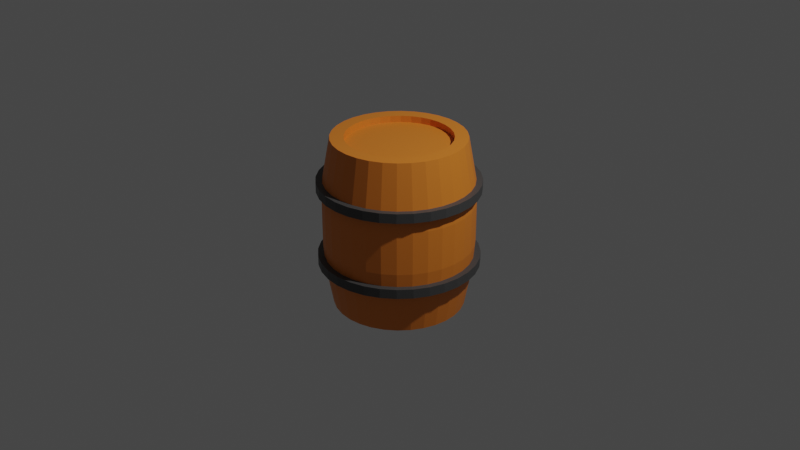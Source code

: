 # Source: barrel.blend  (saved by Blender 2.83.19; exported with 4.5.12 LTS)
import bpy
from mathutils import Matrix  # noqa: F401  (used for matrix-valued properties, if any)

bpy.ops.wm.read_factory_settings(use_empty=True)
scene = bpy.context.scene
scene.name = 'Scene'

# ---- collections
col_collection = bpy.data.collections.new('Collection'); scene.collection.children.link(col_collection)

# ---- materials (node trees are filled in below, after node groups)
mat_rings = bpy.data.materials.new('Rings')
mat_rings.use_transparent_shadow = False
mat_rings.diffuse_color = (0.02539, 0.02539, 0.02539, 1.0)
mat_rings.metallic = 0.1395
mat_wood = bpy.data.materials.new('Wood')
mat_wood.use_transparent_shadow = False
mat_wood.diffuse_color = (0.7874, 0.4767, 0.2527, 1.0)

# ---- material node trees
mat_rings.use_nodes = True; mat_rings.node_tree.nodes.clear()
_N = mat_rings.node_tree.nodes; _L = mat_rings.node_tree.links
n0 = _N.new('ShaderNodeBsdfPrincipled'); n0.name = 'Principled BSDF'; n0.location = (10, 300)
n0.distribution = 'GGX'
n0.subsurface_method = 'BURLEY'
n0.inputs[3].default_value = 1.45
n0.inputs[27].default_value = (0.0, 0.0, 0.0, 1.0)
n0.inputs[28].default_value = 1.0
n1 = _N.new('ShaderNodeOutputMaterial'); n1.name = 'Material Output'; n1.location = (300, 300)
n2 = _N.new('ShaderNodeRGB'); n2.name = 'RGB'; n2.location = (-190, 280)
n2.outputs[0].default_value = (0.06372, 0.06372, 0.06372, 1.0)
_L.new(n0.outputs[0], n1.inputs[0])
_L.new(n2.outputs[0], n0.inputs[0])
n1.is_active_output = True
mat_wood.use_nodes = True; mat_wood.node_tree.nodes.clear()
_N = mat_wood.node_tree.nodes; _L = mat_wood.node_tree.links
n0 = _N.new('ShaderNodeBsdfPrincipled'); n0.name = 'Principled BSDF'; n0.location = (10, 300)
n0.distribution = 'GGX'
n0.subsurface_method = 'BURLEY'
n0.inputs[0].default_value = (0.8, 0.2274, 0.02339, 1.0)
n0.inputs[3].default_value = 1.45
n0.inputs[27].default_value = (0.0, 0.0, 0.0, 1.0)
n0.inputs[28].default_value = 1.0
n1 = _N.new('ShaderNodeOutputMaterial'); n1.name = 'Material Output'; n1.location = (300, 300)
_L.new(n0.outputs[0], n1.inputs[0])
n1.is_active_output = True

# ---- world
world_world = bpy.data.worlds.new('World'); scene.world = world_world
world_world.use_nodes = True; world_world.node_tree.nodes.clear()
_N = world_world.node_tree.nodes; _L = world_world.node_tree.links
n0 = _N.new('ShaderNodeOutputWorld'); n0.name = 'World Output'; n0.location = (300, 300)
n1 = _N.new('ShaderNodeBackground'); n1.name = 'Background'; n1.location = (10, 300)
n1.inputs[0].default_value = (0.05088, 0.05088, 0.05088, 1.0)
_L.new(n1.outputs[0], n0.inputs[0])
n0.is_active_output = True
world_world.color = (0.05088, 0.05088, 0.05088)
world_world.use_sun_shadow = False
world_world.sun_shadow_jitter_overblur = 0.0

# ---- cameras
cam_camera = bpy.data.cameras.new('Camera')
cam_camera.clip_end = 100.0
cam_camera.ortho_scale = 7.314

# ---- lights
light_light = bpy.data.lights.new('Light', 'POINT')
light_light.transmission_factor = 0.0
light_light.energy = 1000.0
light_light.shadow_soft_size = 0.1
light_light.shadow_maximum_resolution = 0.006
light_light.use_absolute_resolution = True

# ---- meshes
me_cylinder = bpy.data.meshes.new('Cylinder')
me_cylinder.from_pydata([(-7.141e-09, 0.5458, 0.9028), (0.1065, 0.5353, 0.9028), (0.2089, 0.5042, 0.9028), (0.3032, 0.4538, 0.9028), (0.3859, 0.3859, 0.9028), (0.4538, 0.3032, 0.9028), (0.5042, 0.2089, 0.9028), (0.5353, 0.1065, 0.9028), (0.5458, 9.558e-08, 0.9028), (0.5353, -0.1065, 0.9028), (0.5042, -0.2089, 0.9028), (0.4538, -0.3032, 0.9028), (0.3859, -0.3859, 0.9028), (0.3032, -0.4538, 0.9028), (0.2089, -0.5042, 0.9028), (0.1065, -0.5353, 0.9028), (-1.62e-07, -0.5458, 0.9028), (-0.1065, -0.5353, 0.9028), (-0.2089, -0.5042, 0.9028), (-0.3032, -0.4538, 0.9028), (-0.3859, -0.3859, 0.9028), (-0.4538, -0.3032, 0.9028), (-0.5042, -0.2089, 0.9028), (-0.5353, -0.1065, 0.9028), (-0.5458, 6.095e-07, 0.9028), (-0.5353, 0.1065, 0.9028), (-0.5042, 0.2089, 0.9028), (-0.4538, 0.3032, 0.9028), (-0.3859, 0.3859, 0.9028), (-0.3032, 0.4538, 0.9028), (-0.2089, 0.5042, 0.9028), (-0.1065, 0.5353, 0.9028), (2.336e-08, 0.7686, 0.3583), (0.1499, 0.7538, 0.3583), (0.2941, 0.7101, 0.3583), (0.427, 0.6391, 0.3583), (0.5435, 0.5435, 0.3583), (0.6391, 0.427, 0.3583), (0.7101, 0.2941, 0.3583), (0.7538, 0.1499, 0.3583), (0.7686, 1.223e-07, 0.3583), (0.7538, -0.1499, 0.3583), (0.7101, -0.2941, 0.3583), (0.6391, -0.427, 0.3583), (0.5435, -0.5435, 0.3583), (0.427, -0.6391, 0.3583), (0.2941, -0.7101, 0.3583), (0.1499, -0.7538, 0.3583), (-2.271e-07, -0.7686, 0.3583), (-0.1499, -0.7538, 0.3583), (-0.2941, -0.7101, 0.3583), (-0.427, -0.6391, 0.3583), (-0.5435, -0.5435, 0.3583), (-0.6391, -0.427, 0.3583), (-0.7101, -0.2941, 0.3583), (-0.7538, -0.1499, 0.3583), (-0.7686, 8.065e-07, 0.3583), (-0.7538, 0.15, 0.3583), (-0.7101, 0.2941, 0.3583), (-0.6391, 0.427, 0.3583), (-0.5435, 0.5435, 0.3583), (-0.427, 0.6391, 0.3583), (-0.2941, 0.7101, 0.3583), (-0.1499, 0.7538, 0.3583), (2.336e-08, 0.7686, 0.4501), (0.1499, 0.7538, 0.4501), (0.2941, 0.7101, 0.4501), (0.427, 0.6391, 0.4501), (0.5435, 0.5435, 0.4501), (0.6391, 0.427, 0.4501), (0.7101, 0.2941, 0.4501), (0.7538, 0.1499, 0.4501), (0.7686, 1.223e-07, 0.4501), (0.7538, -0.1499, 0.4501), (0.7101, -0.2941, 0.4501), (0.6391, -0.427, 0.4501), (0.5435, -0.5435, 0.4501), (0.427, -0.6391, 0.4501), (0.2941, -0.7101, 0.4501), (0.1499, -0.7538, 0.4501), (-2.271e-07, -0.7686, 0.4501), (-0.1499, -0.7538, 0.4501), (-0.2941, -0.7101, 0.4501), (-0.427, -0.6391, 0.4501), (-0.5435, -0.5435, 0.4501), (-0.6391, -0.427, 0.4501), (-0.7101, -0.2941, 0.4501), (-0.7538, -0.1499, 0.4501), (-0.7686, 8.065e-07, 0.4501), (-0.7538, 0.15, 0.4501), (-0.7101, 0.2941, 0.4501), (-0.6391, 0.427, 0.4501), (-0.5435, 0.5435, 0.4501), (-0.427, 0.6391, 0.4501), (-0.2941, 0.7101, 0.4501), (-0.1499, 0.7538, 0.4501), (0.1522, 0.7652, 0.2219), (0.2986, 0.7208, 0.2219), (0.4335, 0.6487, 0.2219), (0.5517, 0.5517, 0.2219), (0.6487, 0.4335, 0.2219), (0.7208, 0.2986, 0.2219), (0.7652, 0.1522, 0.2219), (0.7802, 1.242e-07, 0.2219), (0.7652, -0.1522, 0.2219), (0.7208, -0.2986, 0.2219), (0.6487, -0.4335, 0.2219), (0.5517, -0.5517, 0.2219), (0.4335, -0.6487, 0.2219), (0.2986, -0.7208, 0.2219), (0.1522, -0.7652, 0.2219), (-2.303e-07, -0.7802, 0.2219), (-0.1522, -0.7652, 0.2219), (-0.2986, -0.7208, 0.2219), (-0.4335, -0.6487, 0.2219), (-0.5517, -0.5517, 0.2219), (-0.6487, -0.4335, 0.2219), (-0.7208, -0.2986, 0.2219), (-0.7652, -0.1522, 0.2219), (-0.7802, 8.187e-07, 0.2219), (-0.7652, 0.1522, 0.2219), (-0.7208, 0.2986, 0.2219), (-0.6487, 0.4335, 0.2219), (-0.5517, 0.5517, 0.2219), (-0.4335, 0.6487, 0.2219), (-0.2986, 0.7208, 0.2219), (-0.1522, 0.7652, 0.2219), (2.39e-08, 0.7802, 0.2219), (1.61e-08, 0.8349, 0.3543), (0.1629, 0.8188, 0.3543), (0.3195, 0.7713, 0.3543), (0.4638, 0.6942, 0.3543), (0.5903, 0.5903, 0.3543), (0.6942, 0.4638, 0.3543), (0.7713, 0.3195, 0.3543), (0.8188, 0.1629, 0.3543), (0.8349, 1.035e-07, 0.3543), (0.8188, -0.1629, 0.3543), (0.7713, -0.3195, 0.3543), (0.6942, -0.4638, 0.3543), (0.5903, -0.5903, 0.3543), (0.4638, -0.6942, 0.3543), (0.3195, -0.7713, 0.3543), (0.1629, -0.8188, 0.3543), (-2.559e-07, -0.8349, 0.3543), (-0.1629, -0.8188, 0.3543), (-0.3195, -0.7713, 0.3543), (-0.4638, -0.6942, 0.3543), (-0.5903, -0.5903, 0.3543), (-0.6942, -0.4638, 0.3543), (-0.7713, -0.3195, 0.3543), (-0.8188, -0.1629, 0.3543), (-0.8349, 8.466e-07, 0.3543), (-0.8188, 0.1629, 0.3543), (-0.7713, 0.3195, 0.3543), (-0.6942, 0.4638, 0.3543), (-0.5903, 0.5903, 0.3543), (-0.4638, 0.6942, 0.3543), (-0.3195, 0.7713, 0.3543), (-0.1629, 0.8188, 0.3543), (1.61e-08, 0.8349, 0.4541), (0.1629, 0.8188, 0.4541), (0.3195, 0.7713, 0.4541), (0.4638, 0.6942, 0.4541), (0.5903, 0.5903, 0.4541), (0.6942, 0.4638, 0.4541), (0.7713, 0.3195, 0.4541), (0.8188, 0.1629, 0.4541), (0.8349, 1.035e-07, 0.4541), (0.8188, -0.1629, 0.4541), (0.7713, -0.3195, 0.4541), (0.6942, -0.4638, 0.4541), (0.5903, -0.5903, 0.4541), (0.4638, -0.6942, 0.4541), (0.3195, -0.7713, 0.4541), (0.1629, -0.8188, 0.4541), (-2.559e-07, -0.8349, 0.4541), (-0.1629, -0.8188, 0.4541), (-0.3195, -0.7713, 0.4541), (-0.4638, -0.6942, 0.4541), (-0.5903, -0.5903, 0.4541), (-0.6942, -0.4638, 0.4541), (-0.7713, -0.3195, 0.4541), (-0.8188, -0.1629, 0.4541), (-0.8349, 8.466e-07, 0.4541), (-0.8188, 0.1629, 0.4541), (-0.7713, 0.3195, 0.4541), (-0.6942, 0.4638, 0.4541), (-0.5903, 0.5903, 0.4541), (-0.4638, 0.6942, 0.4541), (-0.3195, 0.7713, 0.4541), (-0.1629, 0.8188, 0.4541), (0.1337, 0.6724, 0.9028), (3.734e-08, 0.6856, 0.9028), (0.2624, 0.6334, 0.9028), (0.3809, 0.57, 0.9028), (0.4848, 0.4848, 0.9028), (0.57, 0.3809, 0.9028), (0.6334, 0.2624, 0.9028), (0.6724, 0.1337, 0.9028), (0.6856, 1.443e-07, 0.9028), (0.6724, -0.1337, 0.9028), (0.6334, -0.2624, 0.9028), (0.57, -0.3809, 0.9028), (0.4848, -0.4848, 0.9028), (0.3809, -0.57, 0.9028), (0.2624, -0.6334, 0.9028), (0.1337, -0.6724, 0.9028), (-1.86e-07, -0.6856, 0.9028), (-0.1337, -0.6724, 0.9028), (-0.2624, -0.6334, 0.9028), (-0.3809, -0.57, 0.9028), (-0.4848, -0.4848, 0.9028), (-0.57, -0.3809, 0.9028), (-0.6334, -0.2624, 0.9028), (-0.6724, -0.1337, 0.9028), (-0.6856, 7.545e-07, 0.9028), (-0.6724, 0.1337, 0.9028), (-0.6334, 0.2624, 0.9028), (-0.57, 0.3809, 0.9028), (-0.4848, 0.4848, 0.9028), (-0.3809, 0.57, 0.9028), (-0.2624, 0.6334, 0.9028), (-0.1337, 0.6724, 0.9028), (-7.141e-09, 0.5458, 0.8349), (0.1065, 0.5353, 0.8349), (0.2089, 0.5042, 0.8349), (0.3032, 0.4538, 0.8349), (0.3859, 0.3859, 0.8349), (0.4538, 0.3032, 0.8349), (0.5042, 0.2089, 0.8349), (0.5353, 0.1065, 0.8349), (0.5458, 9.558e-08, 0.8349), (0.5353, -0.1065, 0.8349), (0.5042, -0.2089, 0.8349), (0.4538, -0.3032, 0.8349), (0.3859, -0.3859, 0.8349), (0.3032, -0.4538, 0.8349), (0.2089, -0.5042, 0.8349), (0.1065, -0.5353, 0.8349), (-1.62e-07, -0.5458, 0.8349), (-0.1065, -0.5353, 0.8349), (-0.2089, -0.5042, 0.8349), (-0.3032, -0.4538, 0.8349), (-0.3859, -0.3859, 0.8349), (-0.4538, -0.3032, 0.8349), (-0.5042, -0.2089, 0.8349), (-0.5353, -0.1065, 0.8349), (-0.5458, 6.095e-07, 0.8349), (-0.5353, 0.1065, 0.8349), (-0.5042, 0.2089, 0.8349), (-0.4538, 0.3032, 0.8349), (-0.3859, 0.3859, 0.8349), (-0.3032, 0.4538, 0.8349), (-0.2089, 0.5042, 0.8349), (-0.1065, 0.5353, 0.8349), (-7.141e-09, 0.5458, -0.9028), (0.1065, 0.5353, -0.9028), (0.2089, 0.5042, -0.9028), (0.3032, 0.4538, -0.9028), (0.3859, 0.3859, -0.9028), (0.4538, 0.3032, -0.9028), (0.5042, 0.2089, -0.9028), (0.5353, 0.1065, -0.9028), (0.5458, 9.558e-08, -0.9028), (0.5353, -0.1065, -0.9028), (0.5042, -0.2089, -0.9028), (0.4538, -0.3032, -0.9028), (0.3859, -0.3859, -0.9028), (0.3032, -0.4538, -0.9028), (0.2089, -0.5042, -0.9028), (0.1065, -0.5353, -0.9028), (-1.62e-07, -0.5458, -0.9028), (-0.1065, -0.5353, -0.9028), (-0.2089, -0.5042, -0.9028), (-0.3032, -0.4538, -0.9028), (-0.3859, -0.3859, -0.9028), (-0.4538, -0.3032, -0.9028), (-0.5042, -0.2089, -0.9028), (-0.5353, -0.1065, -0.9028), (-0.5458, 6.095e-07, -0.9028), (-0.5353, 0.1065, -0.9028), (-0.5042, 0.2089, -0.9028), (-0.4538, 0.3032, -0.9028), (-0.3859, 0.3859, -0.9028), (-0.3032, 0.4538, -0.9028), (-0.2089, 0.5042, -0.9028), (-0.1065, 0.5353, -0.9028), (2.39e-08, 0.7802, 0.0), (0.1522, 0.7652, 0.0), (0.2986, 0.7208, 0.0), (0.4335, 0.6487, 0.0), (0.5517, 0.5517, 0.0), (0.6487, 0.4335, 0.0), (0.7208, 0.2986, 0.0), (0.7652, 0.1522, 0.0), (0.7802, 1.242e-07, 0.0), (0.7652, -0.1522, 0.0), (0.7208, -0.2986, 0.0), (0.6487, -0.4335, 0.0), (0.5517, -0.5517, 0.0), (0.4335, -0.6487, 0.0), (0.2986, -0.7208, 0.0), (0.1522, -0.7652, 0.0), (-2.303e-07, -0.7802, 0.0), (-0.1522, -0.7652, 0.0), (-0.2986, -0.7208, 0.0), (-0.4335, -0.6487, 0.0), (-0.5517, -0.5517, 0.0), (-0.6487, -0.4335, 0.0), (-0.7208, -0.2986, 0.0), (-0.7652, -0.1522, 0.0), (-0.7802, 8.187e-07, 0.0), (-0.7652, 0.1522, 0.0), (-0.7208, 0.2986, 0.0), (-0.6487, 0.4335, 0.0), (-0.5517, 0.5517, 0.0), (-0.4335, 0.6487, 0.0), (-0.2986, 0.7208, 0.0), (-0.1522, 0.7652, 0.0), (2.336e-08, 0.7686, -0.3583), (0.1499, 0.7538, -0.3583), (0.2941, 0.7101, -0.3583), (0.427, 0.6391, -0.3583), (0.5435, 0.5435, -0.3583), (0.6391, 0.427, -0.3583), (0.7101, 0.2941, -0.3583), (0.7538, 0.1499, -0.3583), (0.7686, 1.223e-07, -0.3583), (0.7538, -0.1499, -0.3583), (0.7101, -0.2941, -0.3583), (0.6391, -0.427, -0.3583), (0.5435, -0.5435, -0.3583), (0.427, -0.6391, -0.3583), (0.2941, -0.7101, -0.3583), (0.1499, -0.7538, -0.3583), (-2.271e-07, -0.7686, -0.3583), (-0.1499, -0.7538, -0.3583), (-0.2941, -0.7101, -0.3583), (-0.427, -0.6391, -0.3583), (-0.5435, -0.5435, -0.3583), (-0.6391, -0.427, -0.3583), (-0.7101, -0.2941, -0.3583), (-0.7538, -0.1499, -0.3583), (-0.7686, 8.065e-07, -0.3583), (-0.7538, 0.15, -0.3583), (-0.7101, 0.2941, -0.3583), (-0.6391, 0.427, -0.3583), (-0.5435, 0.5435, -0.3583), (-0.427, 0.6391, -0.3583), (-0.2941, 0.7101, -0.3583), (-0.1499, 0.7538, -0.3583), (2.336e-08, 0.7686, -0.4501), (0.1499, 0.7538, -0.4501), (0.2941, 0.7101, -0.4501), (0.427, 0.6391, -0.4501), (0.5435, 0.5435, -0.4501), (0.6391, 0.427, -0.4501), (0.7101, 0.2941, -0.4501), (0.7538, 0.1499, -0.4501), (0.7686, 1.223e-07, -0.4501), (0.7538, -0.1499, -0.4501), (0.7101, -0.2941, -0.4501), (0.6391, -0.427, -0.4501), (0.5435, -0.5435, -0.4501), (0.427, -0.6391, -0.4501), (0.2941, -0.7101, -0.4501), (0.1499, -0.7538, -0.4501), (-2.271e-07, -0.7686, -0.4501), (-0.1499, -0.7538, -0.4501), (-0.2941, -0.7101, -0.4501), (-0.427, -0.6391, -0.4501), (-0.5435, -0.5435, -0.4501), (-0.6391, -0.427, -0.4501), (-0.7101, -0.2941, -0.4501), (-0.7538, -0.1499, -0.4501), (-0.7686, 8.065e-07, -0.4501), (-0.7538, 0.15, -0.4501), (-0.7101, 0.2941, -0.4501), (-0.6391, 0.427, -0.4501), (-0.5435, 0.5435, -0.4501), (-0.427, 0.6391, -0.4501), (-0.2941, 0.7101, -0.4501), (-0.1499, 0.7538, -0.4501), (0.1522, 0.7652, -0.2219), (0.2986, 0.7208, -0.2219), (0.4335, 0.6487, -0.2219), (0.5517, 0.5517, -0.2219), (0.6487, 0.4335, -0.2219), (0.7208, 0.2986, -0.2219), (0.7652, 0.1522, -0.2219), (0.7802, 1.242e-07, -0.2219), (0.7652, -0.1522, -0.2219), (0.7208, -0.2986, -0.2219), (0.6487, -0.4335, -0.2219), (0.5517, -0.5517, -0.2219), (0.4335, -0.6487, -0.2219), (0.2986, -0.7208, -0.2219), (0.1522, -0.7652, -0.2219), (-2.303e-07, -0.7802, -0.2219), (-0.1522, -0.7652, -0.2219), (-0.2986, -0.7208, -0.2219), (-0.4335, -0.6487, -0.2219), (-0.5517, -0.5517, -0.2219), (-0.6487, -0.4335, -0.2219), (-0.7208, -0.2986, -0.2219), (-0.7652, -0.1522, -0.2219), (-0.7802, 8.187e-07, -0.2219), (-0.7652, 0.1522, -0.2219), (-0.7208, 0.2986, -0.2219), (-0.6487, 0.4335, -0.2219), (-0.5517, 0.5517, -0.2219), (-0.4335, 0.6487, -0.2219), (-0.2986, 0.7208, -0.2219), (-0.1522, 0.7652, -0.2219), (2.39e-08, 0.7802, -0.2219), (1.61e-08, 0.8349, -0.3543), (0.1629, 0.8188, -0.3543), (0.3195, 0.7713, -0.3543), (0.4638, 0.6942, -0.3543), (0.5903, 0.5903, -0.3543), (0.6942, 0.4638, -0.3543), (0.7713, 0.3195, -0.3543), (0.8188, 0.1629, -0.3543), (0.8349, 1.035e-07, -0.3543), (0.8188, -0.1629, -0.3543), (0.7713, -0.3195, -0.3543), (0.6942, -0.4638, -0.3543), (0.5903, -0.5903, -0.3543), (0.4638, -0.6942, -0.3543), (0.3195, -0.7713, -0.3543), (0.1629, -0.8188, -0.3543), (-2.559e-07, -0.8349, -0.3543), (-0.1629, -0.8188, -0.3543), (-0.3195, -0.7713, -0.3543), (-0.4638, -0.6942, -0.3543), (-0.5903, -0.5903, -0.3543), (-0.6942, -0.4638, -0.3543), (-0.7713, -0.3195, -0.3543), (-0.8188, -0.1629, -0.3543), (-0.8349, 8.466e-07, -0.3543), (-0.8188, 0.1629, -0.3543), (-0.7713, 0.3195, -0.3543), (-0.6942, 0.4638, -0.3543), (-0.5903, 0.5903, -0.3543), (-0.4638, 0.6942, -0.3543), (-0.3195, 0.7713, -0.3543), (-0.1629, 0.8188, -0.3543), (1.61e-08, 0.8349, -0.4541), (0.1629, 0.8188, -0.4541), (0.3195, 0.7713, -0.4541), (0.4638, 0.6942, -0.4541), (0.5903, 0.5903, -0.4541), (0.6942, 0.4638, -0.4541), (0.7713, 0.3195, -0.4541), (0.8188, 0.1629, -0.4541), (0.8349, 1.035e-07, -0.4541), (0.8188, -0.1629, -0.4541), (0.7713, -0.3195, -0.4541), (0.6942, -0.4638, -0.4541), (0.5903, -0.5903, -0.4541), (0.4638, -0.6942, -0.4541), (0.3195, -0.7713, -0.4541), (0.1629, -0.8188, -0.4541), (-2.559e-07, -0.8349, -0.4541), (-0.1629, -0.8188, -0.4541), (-0.3195, -0.7713, -0.4541), (-0.4638, -0.6942, -0.4541), (-0.5903, -0.5903, -0.4541), (-0.6942, -0.4638, -0.4541), (-0.7713, -0.3195, -0.4541), (-0.8188, -0.1629, -0.4541), (-0.8349, 8.466e-07, -0.4541), (-0.8188, 0.1629, -0.4541), (-0.7713, 0.3195, -0.4541), (-0.6942, 0.4638, -0.4541), (-0.5903, 0.5903, -0.4541), (-0.4638, 0.6942, -0.4541), (-0.3195, 0.7713, -0.4541), (-0.1629, 0.8188, -0.4541), (0.1337, 0.6724, -0.9028), (3.734e-08, 0.6856, -0.9028), (0.2624, 0.6334, -0.9028), (0.3809, 0.57, -0.9028), (0.4848, 0.4848, -0.9028), (0.57, 0.3809, -0.9028), (0.6334, 0.2624, -0.9028), (0.6724, 0.1337, -0.9028), (0.6856, 1.443e-07, -0.9028), (0.6724, -0.1337, -0.9028), (0.6334, -0.2624, -0.9028), (0.57, -0.3809, -0.9028), (0.4848, -0.4848, -0.9028), (0.3809, -0.57, -0.9028), (0.2624, -0.6334, -0.9028), (0.1337, -0.6724, -0.9028), (-1.86e-07, -0.6856, -0.9028), (-0.1337, -0.6724, -0.9028), (-0.2624, -0.6334, -0.9028), (-0.3809, -0.57, -0.9028), (-0.4848, -0.4848, -0.9028), (-0.57, -0.3809, -0.9028), (-0.6334, -0.2624, -0.9028), (-0.6724, -0.1337, -0.9028), (-0.6856, 7.545e-07, -0.9028), (-0.6724, 0.1337, -0.9028), (-0.6334, 0.2624, -0.9028), (-0.57, 0.3809, -0.9028), (-0.4848, 0.4848, -0.9028), (-0.3809, 0.57, -0.9028), (-0.2624, 0.6334, -0.9028), (-0.1337, 0.6724, -0.9028), (-7.141e-09, 0.5458, -0.8349), (0.1065, 0.5353, -0.8349), (0.2089, 0.5042, -0.8349), (0.3032, 0.4538, -0.8349), (0.3859, 0.3859, -0.8349), (0.4538, 0.3032, -0.8349), (0.5042, 0.2089, -0.8349), (0.5353, 0.1065, -0.8349), (0.5458, 9.558e-08, -0.8349), (0.5353, -0.1065, -0.8349), (0.5042, -0.2089, -0.8349), (0.4538, -0.3032, -0.8349), (0.3859, -0.3859, -0.8349), (0.3032, -0.4538, -0.8349), (0.2089, -0.5042, -0.8349), (0.1065, -0.5353, -0.8349), (-1.62e-07, -0.5458, -0.8349), (-0.1065, -0.5353, -0.8349), (-0.2089, -0.5042, -0.8349), (-0.3032, -0.4538, -0.8349), (-0.3859, -0.3859, -0.8349), (-0.4538, -0.3032, -0.8349), (-0.5042, -0.2089, -0.8349), (-0.5353, -0.1065, -0.8349), (-0.5458, 6.095e-07, -0.8349), (-0.5353, 0.1065, -0.8349), (-0.5042, 0.2089, -0.8349), (-0.4538, 0.3032, -0.8349), (-0.3859, 0.3859, -0.8349), (-0.3032, 0.4538, -0.8349), (-0.2089, 0.5042, -0.8349), (-0.1065, 0.5353, -0.8349)], [], [(64, 193, 192, 65), (65, 192, 194, 66), (66, 194, 195, 67), (67, 195, 196, 68), (68, 196, 197, 69), (69, 197, 198, 70), (70, 198, 199, 71), (71, 199, 200, 72), (72, 200, 201, 73), (73, 201, 202, 74), (74, 202, 203, 75), (75, 203, 204, 76), (76, 204, 205, 77), (77, 205, 206, 78), (78, 206, 207, 79), (79, 207, 208, 80), (80, 208, 209, 81), (81, 209, 210, 82), (82, 210, 211, 83), (83, 211, 212, 84), (84, 212, 213, 85), (85, 213, 214, 86), (86, 214, 215, 87), (87, 215, 216, 88), (88, 216, 217, 89), (89, 217, 218, 90), (90, 218, 219, 91), (91, 219, 220, 92), (92, 220, 221, 93), (93, 221, 222, 94), (5, 4, 228, 229), (94, 222, 223, 95), (95, 223, 193, 64), (126, 63, 32, 127), (125, 62, 63, 126), (124, 61, 62, 125), (123, 60, 61, 124), (122, 59, 60, 123), (121, 58, 59, 122), (120, 57, 58, 121), (119, 56, 57, 120), (118, 55, 56, 119), (117, 54, 55, 118), (116, 53, 54, 117), (115, 52, 53, 116), (114, 51, 52, 115), (113, 50, 51, 114), (112, 49, 50, 113), (111, 48, 49, 112), (110, 47, 48, 111), (109, 46, 47, 110), (108, 45, 46, 109), (107, 44, 45, 108), (106, 43, 44, 107), (105, 42, 43, 106), (104, 41, 42, 105), (103, 40, 41, 104), (102, 39, 40, 103), (101, 38, 39, 102), (100, 37, 38, 101), (99, 36, 37, 100), (98, 35, 36, 99), (97, 34, 35, 98), (96, 33, 34, 97), (127, 32, 33, 96), (84, 85, 181, 180), (42, 41, 137, 138), (85, 86, 182, 181), (43, 42, 138, 139), (86, 87, 183, 182), (44, 43, 139, 140), (87, 88, 184, 183), (45, 44, 140, 141), (88, 89, 185, 184), (46, 45, 141, 142), (89, 90, 186, 185), (47, 46, 142, 143), (90, 91, 187, 186), (64, 65, 161, 160), (48, 47, 143, 144), (91, 92, 188, 187), (65, 66, 162, 161), (49, 48, 144, 145), (92, 93, 189, 188), (66, 67, 163, 162), (50, 49, 145, 146), (93, 94, 190, 189), (67, 68, 164, 163), (51, 50, 146, 147), (94, 95, 191, 190), (68, 69, 165, 164), (52, 51, 147, 148), (95, 64, 160, 191), (69, 70, 166, 165), (53, 52, 148, 149), (70, 71, 167, 166), (54, 53, 149, 150), (288, 127, 96, 289), (289, 96, 97, 290), (290, 97, 98, 291), (291, 98, 99, 292), (292, 99, 100, 293), (293, 100, 101, 294), (294, 101, 102, 295), (295, 102, 103, 296), (296, 103, 104, 297), (297, 104, 105, 298), (298, 105, 106, 299), (299, 106, 107, 300), (300, 107, 108, 301), (301, 108, 109, 302), (302, 109, 110, 303), (303, 110, 111, 304), (304, 111, 112, 305), (305, 112, 113, 306), (306, 113, 114, 307), (307, 114, 115, 308), (308, 115, 116, 309), (309, 116, 117, 310), (310, 117, 118, 311), (311, 118, 119, 312), (312, 119, 120, 313), (313, 120, 121, 314), (314, 121, 122, 315), (315, 122, 123, 316), (316, 123, 124, 317), (317, 124, 125, 318), (318, 125, 126, 319), (319, 126, 127, 288), (159, 191, 160, 128), (158, 190, 191, 159), (157, 189, 190, 158), (156, 188, 189, 157), (155, 187, 188, 156), (154, 186, 187, 155), (153, 185, 186, 154), (152, 184, 185, 153), (151, 183, 184, 152), (150, 182, 183, 151), (149, 181, 182, 150), (148, 180, 181, 149), (147, 179, 180, 148), (146, 178, 179, 147), (145, 177, 178, 146), (144, 176, 177, 145), (143, 175, 176, 144), (142, 174, 175, 143), (141, 173, 174, 142), (140, 172, 173, 141), (139, 171, 172, 140), (138, 170, 171, 139), (137, 169, 170, 138), (136, 168, 169, 137), (135, 167, 168, 136), (134, 166, 167, 135), (133, 165, 166, 134), (132, 164, 165, 133), (131, 163, 164, 132), (130, 162, 163, 131), (129, 161, 162, 130), (128, 160, 161, 129), (41, 40, 136, 137), (83, 84, 180, 179), (40, 39, 135, 136), (82, 83, 179, 178), (39, 38, 134, 135), (81, 82, 178, 177), (38, 37, 133, 134), (32, 63, 159, 128), (80, 81, 177, 176), (37, 36, 132, 133), (63, 62, 158, 159), (79, 80, 176, 175), (36, 35, 131, 132), (62, 61, 157, 158), (78, 79, 175, 174), (35, 34, 130, 131), (61, 60, 156, 157), (77, 78, 174, 173), (34, 33, 129, 130), (60, 59, 155, 156), (76, 77, 173, 172), (33, 32, 128, 129), (59, 58, 154, 155), (75, 76, 172, 171), (58, 57, 153, 154), (74, 75, 171, 170), (57, 56, 152, 153), (73, 74, 170, 169), (56, 55, 151, 152), (72, 73, 169, 168), (55, 54, 150, 151), (71, 72, 168, 167), (0, 1, 192, 193), (1, 2, 194, 192), (2, 3, 195, 194), (3, 4, 196, 195), (4, 5, 197, 196), (5, 6, 198, 197), (6, 7, 199, 198), (7, 8, 200, 199), (8, 9, 201, 200), (9, 10, 202, 201), (10, 11, 203, 202), (11, 12, 204, 203), (12, 13, 205, 204), (13, 14, 206, 205), (14, 15, 207, 206), (15, 16, 208, 207), (16, 17, 209, 208), (17, 18, 210, 209), (18, 19, 211, 210), (19, 20, 212, 211), (20, 21, 213, 212), (21, 22, 214, 213), (22, 23, 215, 214), (23, 24, 216, 215), (24, 25, 217, 216), (25, 26, 218, 217), (26, 27, 219, 218), (27, 28, 220, 219), (28, 29, 221, 220), (29, 30, 222, 221), (30, 31, 223, 222), (31, 0, 193, 223), (225, 224, 255, 254, 253, 252, 251, 250, 249, 248, 247, 246, 245, 244, 243, 242, 241, 240, 239, 238, 237, 236, 235, 234, 233, 232, 231, 230, 229, 228, 227, 226), (0, 31, 255, 224), (19, 18, 242, 243), (6, 5, 229, 230), (20, 19, 243, 244), (7, 6, 230, 231), (21, 20, 244, 245), (8, 7, 231, 232), (22, 21, 245, 246), (9, 8, 232, 233), (23, 22, 246, 247), (10, 9, 233, 234), (24, 23, 247, 248), (11, 10, 234, 235), (25, 24, 248, 249), (12, 11, 235, 236), (26, 25, 249, 250), (13, 12, 236, 237), (27, 26, 250, 251), (14, 13, 237, 238), (1, 0, 224, 225), (28, 27, 251, 252), (15, 14, 238, 239), (2, 1, 225, 226), (29, 28, 252, 253), (16, 15, 239, 240), (3, 2, 226, 227), (30, 29, 253, 254), (17, 16, 240, 241), (4, 3, 227, 228), (31, 30, 254, 255), (18, 17, 241, 242), (352, 353, 480, 481), (353, 354, 482, 480), (354, 355, 483, 482), (355, 356, 484, 483), (356, 357, 485, 484), (357, 358, 486, 485), (358, 359, 487, 486), (359, 360, 488, 487), (360, 361, 489, 488), (361, 362, 490, 489), (362, 363, 491, 490), (363, 364, 492, 491), (364, 365, 493, 492), (365, 366, 494, 493), (366, 367, 495, 494), (367, 368, 496, 495), (368, 369, 497, 496), (369, 370, 498, 497), (370, 371, 499, 498), (371, 372, 500, 499), (372, 373, 501, 500), (373, 374, 502, 501), (374, 375, 503, 502), (375, 376, 504, 503), (376, 377, 505, 504), (377, 378, 506, 505), (378, 379, 507, 506), (379, 380, 508, 507), (380, 381, 509, 508), (381, 382, 510, 509), (261, 517, 516, 260), (382, 383, 511, 510), (383, 352, 481, 511), (414, 415, 320, 351), (413, 414, 351, 350), (412, 413, 350, 349), (411, 412, 349, 348), (410, 411, 348, 347), (409, 410, 347, 346), (408, 409, 346, 345), (407, 408, 345, 344), (406, 407, 344, 343), (405, 406, 343, 342), (404, 405, 342, 341), (403, 404, 341, 340), (402, 403, 340, 339), (401, 402, 339, 338), (400, 401, 338, 337), (399, 400, 337, 336), (398, 399, 336, 335), (397, 398, 335, 334), (396, 397, 334, 333), (395, 396, 333, 332), (394, 395, 332, 331), (393, 394, 331, 330), (392, 393, 330, 329), (391, 392, 329, 328), (390, 391, 328, 327), (389, 390, 327, 326), (388, 389, 326, 325), (387, 388, 325, 324), (386, 387, 324, 323), (385, 386, 323, 322), (384, 385, 322, 321), (415, 384, 321, 320), (372, 468, 469, 373), (330, 426, 425, 329), (373, 469, 470, 374), (331, 427, 426, 330), (374, 470, 471, 375), (332, 428, 427, 331), (375, 471, 472, 376), (333, 429, 428, 332), (376, 472, 473, 377), (334, 430, 429, 333), (377, 473, 474, 378), (335, 431, 430, 334), (378, 474, 475, 379), (352, 448, 449, 353), (336, 432, 431, 335), (379, 475, 476, 380), (353, 449, 450, 354), (337, 433, 432, 336), (380, 476, 477, 381), (354, 450, 451, 355), (338, 434, 433, 337), (381, 477, 478, 382), (355, 451, 452, 356), (339, 435, 434, 338), (382, 478, 479, 383), (356, 452, 453, 357), (340, 436, 435, 339), (383, 479, 448, 352), (357, 453, 454, 358), (341, 437, 436, 340), (358, 454, 455, 359), (342, 438, 437, 341), (288, 289, 384, 415), (289, 290, 385, 384), (290, 291, 386, 385), (291, 292, 387, 386), (292, 293, 388, 387), (293, 294, 389, 388), (294, 295, 390, 389), (295, 296, 391, 390), (296, 297, 392, 391), (297, 298, 393, 392), (298, 299, 394, 393), (299, 300, 395, 394), (300, 301, 396, 395), (301, 302, 397, 396), (302, 303, 398, 397), (303, 304, 399, 398), (304, 305, 400, 399), (305, 306, 401, 400), (306, 307, 402, 401), (307, 308, 403, 402), (308, 309, 404, 403), (309, 310, 405, 404), (310, 311, 406, 405), (311, 312, 407, 406), (312, 313, 408, 407), (313, 314, 409, 408), (314, 315, 410, 409), (315, 316, 411, 410), (316, 317, 412, 411), (317, 318, 413, 412), (318, 319, 414, 413), (319, 288, 415, 414), (447, 416, 448, 479), (446, 447, 479, 478), (445, 446, 478, 477), (444, 445, 477, 476), (443, 444, 476, 475), (442, 443, 475, 474), (441, 442, 474, 473), (440, 441, 473, 472), (439, 440, 472, 471), (438, 439, 471, 470), (437, 438, 470, 469), (436, 437, 469, 468), (435, 436, 468, 467), (434, 435, 467, 466), (433, 434, 466, 465), (432, 433, 465, 464), (431, 432, 464, 463), (430, 431, 463, 462), (429, 430, 462, 461), (428, 429, 461, 460), (427, 428, 460, 459), (426, 427, 459, 458), (425, 426, 458, 457), (424, 425, 457, 456), (423, 424, 456, 455), (422, 423, 455, 454), (421, 422, 454, 453), (420, 421, 453, 452), (419, 420, 452, 451), (418, 419, 451, 450), (417, 418, 450, 449), (416, 417, 449, 448), (329, 425, 424, 328), (371, 467, 468, 372), (328, 424, 423, 327), (370, 466, 467, 371), (327, 423, 422, 326), (369, 465, 466, 370), (326, 422, 421, 325), (320, 416, 447, 351), (368, 464, 465, 369), (325, 421, 420, 324), (351, 447, 446, 350), (367, 463, 464, 368), (324, 420, 419, 323), (350, 446, 445, 349), (366, 462, 463, 367), (323, 419, 418, 322), (349, 445, 444, 348), (365, 461, 462, 366), (322, 418, 417, 321), (348, 444, 443, 347), (364, 460, 461, 365), (321, 417, 416, 320), (347, 443, 442, 346), (363, 459, 460, 364), (346, 442, 441, 345), (362, 458, 459, 363), (345, 441, 440, 344), (361, 457, 458, 362), (344, 440, 439, 343), (360, 456, 457, 361), (343, 439, 438, 342), (359, 455, 456, 360), (256, 481, 480, 257), (257, 480, 482, 258), (258, 482, 483, 259), (259, 483, 484, 260), (260, 484, 485, 261), (261, 485, 486, 262), (262, 486, 487, 263), (263, 487, 488, 264), (264, 488, 489, 265), (265, 489, 490, 266), (266, 490, 491, 267), (267, 491, 492, 268), (268, 492, 493, 269), (269, 493, 494, 270), (270, 494, 495, 271), (271, 495, 496, 272), (272, 496, 497, 273), (273, 497, 498, 274), (274, 498, 499, 275), (275, 499, 500, 276), (276, 500, 501, 277), (277, 501, 502, 278), (278, 502, 503, 279), (279, 503, 504, 280), (280, 504, 505, 281), (281, 505, 506, 282), (282, 506, 507, 283), (283, 507, 508, 284), (284, 508, 509, 285), (285, 509, 510, 286), (286, 510, 511, 287), (287, 511, 481, 256), (513, 514, 515, 516, 517, 518, 519, 520, 521, 522, 523, 524, 525, 526, 527, 528, 529, 530, 531, 532, 533, 534, 535, 536, 537, 538, 539, 540, 541, 542, 543, 512), (256, 512, 543, 287), (275, 531, 530, 274), (262, 518, 517, 261), (276, 532, 531, 275), (263, 519, 518, 262), (277, 533, 532, 276), (264, 520, 519, 263), (278, 534, 533, 277), (265, 521, 520, 264), (279, 535, 534, 278), (266, 522, 521, 265), (280, 536, 535, 279), (267, 523, 522, 266), (281, 537, 536, 280), (268, 524, 523, 267), (282, 538, 537, 281), (269, 525, 524, 268), (283, 539, 538, 282), (270, 526, 525, 269), (257, 513, 512, 256), (284, 540, 539, 283), (271, 527, 526, 270), (258, 514, 513, 257), (285, 541, 540, 284), (272, 528, 527, 271), (259, 515, 514, 258), (286, 542, 541, 285), (273, 529, 528, 272), (260, 516, 515, 259), (287, 543, 542, 286), (274, 530, 529, 273)])
me_cylinder.polygons.foreach_set('material_index', [1, 1, 1, 1, 1, 1, 1, 1, 1, 1, 1, 1, 1, 1, 1, 1, 1, 1, 1, 1, 1, 1, 1, 1, 1, 1, 1, 1, 1, 1, 1, 1, 1, 1, 1, 1, 1, 1, 1, 1, 1, 1, 1, 1, 1, 1, 1, 1, 1, 1, 1, 1, 1, 1, 1, 1, 1, 1, 1, 1, 1, 1, 1, 1, 1, 0, 0, 0, 0, 0, 0, 0, 0, 0, 0, 0, 0, 0, 0, 0, 0, 0, 0, 0, 0, 0, 0, 0, 0, 0, 0, 0, 0, 0, 0, 0, 0, 1, 1, 1, 1, 1, 1, 1, 1, 1, 1, 1, 1, 1, 1, 1, 1, 1, 1, 1, 1, 1, 1, 1, 1, 1, 1, 1, 1, 1, 1, 1, 1, 0, 0, 0, 0, 0, 0, 0, 0, 0, 0, 0, 0, 0, 0, 0, 0, 0, 0, 0, 0, 0, 0, 0, 0, 0, 0, 0, 0, 0, 0, 0, 0, 0, 0, 0, 0, 0, 0, 0, 0, 0, 0, 0, 0, 0, 0, 0, 0, 0, 0, 0, 0, 0, 0, 0, 0, 0, 0, 0, 0, 0, 0, 0, 0, 1, 1, 1, 1, 1, 1, 1, 1, 1, 1, 1, 1, 1, 1, 1, 1, 1, 1, 1, 1, 1, 1, 1, 1, 1, 1, 1, 1, 1, 1, 1, 1, 1, 1, 1, 1, 1, 1, 1, 1, 1, 1, 1, 1, 1, 1, 1, 1, 1, 1, 1, 1, 1, 1, 1, 1, 1, 1, 1, 1, 1, 1, 1, 1, 1, 1, 1, 1, 1, 1, 1, 1, 1, 1, 1, 1, 1, 1, 1, 1, 1, 1, 1, 1, 1, 1, 1, 1, 1, 1, 1, 1, 1, 1, 1, 1, 1, 1, 1, 1, 1, 1, 1, 1, 1, 1, 1, 1, 1, 1, 1, 1, 1, 1, 1, 1, 1, 1, 1, 1, 1, 1, 1, 1, 1, 1, 1, 1, 1, 0, 0, 0, 0, 0, 0, 0, 0, 0, 0, 0, 0, 0, 0, 0, 0, 0, 0, 0, 0, 0, 0, 0, 0, 0, 0, 0, 0, 0, 0, 0, 0, 1, 1, 1, 1, 1, 1, 1, 1, 1, 1, 1, 1, 1, 1, 1, 1, 1, 1, 1, 1, 1, 1, 1, 1, 1, 1, 1, 1, 1, 1, 1, 1, 0, 0, 0, 0, 0, 0, 0, 0, 0, 0, 0, 0, 0, 0, 0, 0, 0, 0, 0, 0, 0, 0, 0, 0, 0, 0, 0, 0, 0, 0, 0, 0, 0, 0, 0, 0, 0, 0, 0, 0, 0, 0, 0, 0, 0, 0, 0, 0, 0, 0, 0, 0, 0, 0, 0, 0, 0, 0, 0, 0, 0, 0, 0, 0, 1, 1, 1, 1, 1, 1, 1, 1, 1, 1, 1, 1, 1, 1, 1, 1, 1, 1, 1, 1, 1, 1, 1, 1, 1, 1, 1, 1, 1, 1, 1, 1, 1, 1, 1, 1, 1, 1, 1, 1, 1, 1, 1, 1, 1, 1, 1, 1, 1, 1, 1, 1, 1, 1, 1, 1, 1, 1, 1, 1, 1, 1, 1, 1])
_uv = me_cylinder.uv_layers.new(name='UVMap')
_uv.uv.foreach_set('vector', [1.0, 0.9375, 1.0, 1.0, 0.9688, 1.0, 0.9688, 0.9375, 0.9688, 0.9375, 0.9688, 1.0, 0.9375, 1.0, 0.9375, 0.9375, 0.9375, 0.9375, 0.9375, 1.0, 0.9062, 1.0, 0.9062, 0.9375, 0.9062, 0.9375, 0.9062, 1.0, 0.875, 1.0, 0.875, 0.9375, 0.875, 0.9375, 0.875, 1.0, 0.8438, 1.0, 0.8438, 0.9375, 0.8438, 0.9375, 0.8438, 1.0, 0.8125, 1.0, 0.8125, 0.9375, 0.8125, 0.9375, 0.8125, 1.0, 0.7812, 1.0, 0.7812, 0.9375, 0.7812, 0.9375, 0.7812, 1.0, 0.75, 1.0, 0.75, 0.9375, 0.75, 0.9375, 0.75, 1.0, 0.7188, 1.0, 0.7188, 0.9375, 0.7188, 0.9375, 0.7188, 1.0, 0.6875, 1.0, 0.6875, 0.9375, 0.6875, 0.9375, 0.6875, 1.0, 0.6562, 1.0, 0.6562, 0.9375, 0.6562, 0.9375, 0.6562, 1.0, 0.625, 1.0, 0.625, 0.9375, 0.625, 0.9375, 0.625, 1.0, 0.5938, 1.0, 0.5938, 0.9375, 0.5938, 0.9375, 0.5938, 1.0, 0.5625, 1.0, 0.5625, 0.9375, 0.5625, 0.9375, 0.5625, 1.0, 0.5312, 1.0, 0.5312, 0.9375, 0.5312, 0.9375, 0.5312, 1.0, 0.5, 1.0, 0.5, 0.9375, 0.5, 0.9375, 0.5, 1.0, 0.4688, 1.0, 0.4688, 0.9375, 0.4688, 0.9375, 0.4688, 1.0, 0.4375, 1.0, 0.4375, 0.9375, 0.4375, 0.9375, 0.4375, 1.0, 0.4062, 1.0, 0.4062, 0.9375, 0.4062, 0.9375, 0.4062, 1.0, 0.375, 1.0, 0.375, 0.9375, 0.375, 0.9375, 0.375, 1.0, 0.3438, 1.0, 0.3438, 0.9375, 0.3438, 0.9375, 0.3438, 1.0, 0.3125, 1.0, 0.3125, 0.9375, 0.3125, 0.9375, 0.3125, 1.0, 0.2812, 1.0, 0.2812, 0.9375, 0.2812, 0.9375, 0.2812, 1.0, 0.25, 1.0, 0.25, 0.9375, 0.25, 0.9375, 0.25, 1.0, 0.2188, 1.0, 0.2188, 0.9375, 0.2188, 0.9375, 0.2188, 1.0, 0.1875, 1.0, 0.1875, 0.9375, 0.1875, 0.9375, 0.1875, 1.0, 0.1562, 1.0, 0.1562, 0.9375, 0.1562, 0.9375, 0.1562, 1.0, 0.125, 1.0, 0.125, 0.9375, 0.125, 0.9375, 0.125, 1.0, 0.09375, 1.0, 0.09375, 0.9375, 0.09375, 0.9375, 0.09375, 1.0, 0.0625, 1.0, 0.0625, 0.9375, 0.4089, 0.3561, 0.3851, 0.3851, 0.3851, 0.3851, 0.4089, 0.3561, 0.0625, 0.9375, 0.0625, 1.0, 0.03125, 1.0, 0.03125, 0.9375, 0.03125, 0.9375, 0.03125, 1.0, 0.0, 1.0, 0.0, 0.9375, 0.03125, 0.8125, 0.03125, 0.875, 0.0, 0.875, 0.0, 0.8125, 0.0625, 0.8125, 0.0625, 0.875, 0.03125, 0.875, 0.03125, 0.8125, 0.09375, 0.8125, 0.09375, 0.875, 0.0625, 0.875, 0.0625, 0.8125, 0.125, 0.8125, 0.125, 0.875, 0.09375, 0.875, 0.09375, 0.8125, 0.1562, 0.8125, 0.1562, 0.875, 0.125, 0.875, 0.125, 0.8125, 0.1875, 0.8125, 0.1875, 0.875, 0.1562, 0.875, 0.1562, 0.8125, 0.2188, 0.8125, 0.2188, 0.875, 0.1875, 0.875, 0.1875, 0.8125, 0.25, 0.8125, 0.25, 0.875, 0.2188, 0.875, 0.2188, 0.8125, 0.2812, 0.8125, 0.2812, 0.875, 0.25, 0.875, 0.25, 0.8125, 0.3125, 0.8125, 0.3125, 0.875, 0.2812, 0.875, 0.2812, 0.8125, 0.3438, 0.8125, 0.3438, 0.875, 0.3125, 0.875, 0.3125, 0.8125, 0.375, 0.8125, 0.375, 0.875, 0.3438, 0.875, 0.3438, 0.8125, 0.4062, 0.8125, 0.4062, 0.875, 0.375, 0.875, 0.375, 0.8125, 0.4375, 0.8125, 0.4375, 0.875, 0.4062, 0.875, 0.4062, 0.8125, 0.4688, 0.8125, 0.4688, 0.875, 0.4375, 0.875, 0.4375, 0.8125, 0.5, 0.8125, 0.5, 0.875, 0.4688, 0.875, 0.4688, 0.8125, 0.5312, 0.8125, 0.5312, 0.875, 0.5, 0.875, 0.5, 0.8125, 0.5625, 0.8125, 0.5625, 0.875, 0.5312, 0.875, 0.5312, 0.8125, 0.5938, 0.8125, 0.5938, 0.875, 0.5625, 0.875, 0.5625, 0.8125, 0.625, 0.8125, 0.625, 0.875, 0.5938, 0.875, 0.5938, 0.8125, 0.6562, 0.8125, 0.6562, 0.875, 0.625, 0.875, 0.625, 0.8125, 0.6875, 0.8125, 0.6875, 0.875, 0.6562, 0.875, 0.6562, 0.8125, 0.7188, 0.8125, 0.7188, 0.875, 0.6875, 0.875, 0.6875, 0.8125, 0.75, 0.8125, 0.75, 0.875, 0.7188, 0.875, 0.7188, 0.8125, 0.7812, 0.8125, 0.7812, 0.875, 0.75, 0.875, 0.75, 0.8125, 0.8125, 0.8125, 0.8125, 0.875, 0.7812, 0.875, 0.7812, 0.8125, 0.8438, 0.8125, 0.8438, 0.875, 0.8125, 0.875, 0.8125, 0.8125, 0.875, 0.8125, 0.875, 0.875, 0.8438, 0.875, 0.8438, 0.8125, 0.9062, 0.8125, 0.9062, 0.875, 0.875, 0.875, 0.875, 0.8125, 0.9375, 0.8125, 0.9375, 0.875, 0.9062, 0.875, 0.9062, 0.8125, 0.9688, 0.8125, 0.9688, 0.875, 0.9375, 0.875, 0.9375, 0.8125, 1.0, 0.8125, 1.0, 0.875, 0.9688, 0.875, 0.9688, 0.8125, 0.375, 0.9375, 0.3438, 0.9375, 0.3438, 0.9375, 0.375, 0.9375, 0.6875, 0.875, 0.7188, 0.875, 0.7188, 0.875, 0.6875, 0.875, 0.3438, 0.9375, 0.3125, 0.9375, 0.3125, 0.9375, 0.3438, 0.9375, 0.6562, 0.875, 0.6875, 0.875, 0.6875, 0.875, 0.6562, 0.875, 0.3125, 0.9375, 0.2812, 0.9375, 0.2812, 0.9375, 0.3125, 0.9375, 0.625, 0.875, 0.6562, 0.875, 0.6562, 0.875, 0.625, 0.875, 0.2812, 0.9375, 0.25, 0.9375, 0.25, 0.9375, 0.2812, 0.9375, 0.5938, 0.875, 0.625, 0.875, 0.625, 0.875, 0.5938, 0.875, 0.25, 0.9375, 0.2188, 0.9375, 0.2188, 0.9375, 0.25, 0.9375, 0.5625, 0.875, 0.5938, 0.875, 0.5938, 0.875, 0.5625, 0.875, 0.2188, 0.9375, 0.1875, 0.9375, 0.1875, 0.9375, 0.2188, 0.9375, 0.5312, 0.875, 0.5625, 0.875, 0.5625, 0.875, 0.5312, 0.875, 0.1875, 0.9375, 0.1562, 0.9375, 0.1562, 0.9375, 0.1875, 0.9375, 1.0, 0.9375, 0.9688, 0.9375, 0.9688, 0.9375, 1.0, 0.9375, 0.5, 0.875, 0.5312, 0.875, 0.5312, 0.875, 0.5, 0.875, 0.1562, 0.9375, 0.125, 0.9375, 0.125, 0.9375, 0.1562, 0.9375, 0.9688, 0.9375, 0.9375, 0.9375, 0.9375, 0.9375, 0.9688, 0.9375, 0.4688, 0.875, 0.5, 0.875, 0.5, 0.875, 0.4688, 0.875, 0.125, 0.9375, 0.09375, 0.9375, 0.09375, 0.9375, 0.125, 0.9375, 0.9375, 0.9375, 0.9062, 0.9375, 0.9062, 0.9375, 0.9375, 0.9375, 0.4375, 0.875, 0.4688, 0.875, 0.4688, 0.875, 0.4375, 0.875, 0.09375, 0.9375, 0.0625, 0.9375, 0.0625, 0.9375, 0.09375, 0.9375, 0.9062, 0.9375, 0.875, 0.9375, 0.875, 0.9375, 0.9062, 0.9375, 0.4062, 0.875, 0.4375, 0.875, 0.4375, 0.875, 0.4062, 0.875, 0.0625, 0.9375, 0.03125, 0.9375, 0.03125, 0.9375, 0.0625, 0.9375, 0.875, 0.9375, 0.8438, 0.9375, 0.8438, 0.9375, 0.875, 0.9375, 0.375, 0.875, 0.4062, 0.875, 0.4062, 0.875, 0.375, 0.875, 0.03125, 0.9375, 0.0, 0.9375, 0.0, 0.9375, 0.03125, 0.9375, 0.8438, 0.9375, 0.8125, 0.9375, 0.8125, 0.9375, 0.8438, 0.9375, 0.3438, 0.875, 0.375, 0.875, 0.375, 0.875, 0.3438, 0.875, 0.8125, 0.9375, 0.7812, 0.9375, 0.7812, 0.9375, 0.8125, 0.9375, 0.3125, 0.875, 0.3438, 0.875, 0.3438, 0.875, 0.3125, 0.875, 1.0, 0.75, 1.0, 0.8125, 0.9688, 0.8125, 0.9688, 0.75, 0.9688, 0.75, 0.9688, 0.8125, 0.9375, 0.8125, 0.9375, 0.75, 0.9375, 0.75, 0.9375, 0.8125, 0.9062, 0.8125, 0.9062, 0.75, 0.9062, 0.75, 0.9062, 0.8125, 0.875, 0.8125, 0.875, 0.75, 0.875, 0.75, 0.875, 0.8125, 0.8438, 0.8125, 0.8438, 0.75, 0.8438, 0.75, 0.8438, 0.8125, 0.8125, 0.8125, 0.8125, 0.75, 0.8125, 0.75, 0.8125, 0.8125, 0.7812, 0.8125, 0.7812, 0.75, 0.7812, 0.75, 0.7812, 0.8125, 0.75, 0.8125, 0.75, 0.75, 0.75, 0.75, 0.75, 0.8125, 0.7188, 0.8125, 0.7188, 0.75, 0.7188, 0.75, 0.7188, 0.8125, 0.6875, 0.8125, 0.6875, 0.75, 0.6875, 0.75, 0.6875, 0.8125, 0.6562, 0.8125, 0.6562, 0.75, 0.6562, 0.75, 0.6562, 0.8125, 0.625, 0.8125, 0.625, 0.75, 0.625, 0.75, 0.625, 0.8125, 0.5938, 0.8125, 0.5938, 0.75, 0.5938, 0.75, 0.5938, 0.8125, 0.5625, 0.8125, 0.5625, 0.75, 0.5625, 0.75, 0.5625, 0.8125, 0.5312, 0.8125, 0.5312, 0.75, 0.5312, 0.75, 0.5312, 0.8125, 0.5, 0.8125, 0.5, 0.75, 0.5, 0.75, 0.5, 0.8125, 0.4688, 0.8125, 0.4688, 0.75, 0.4688, 0.75, 0.4688, 0.8125, 0.4375, 0.8125, 0.4375, 0.75, 0.4375, 0.75, 0.4375, 0.8125, 0.4062, 0.8125, 0.4062, 0.75, 0.4062, 0.75, 0.4062, 0.8125, 0.375, 0.8125, 0.375, 0.75, 0.375, 0.75, 0.375, 0.8125, 0.3438, 0.8125, 0.3438, 0.75, 0.3438, 0.75, 0.3438, 0.8125, 0.3125, 0.8125, 0.3125, 0.75, 0.3125, 0.75, 0.3125, 0.8125, 0.2812, 0.8125, 0.2812, 0.75, 0.2812, 0.75, 0.2812, 0.8125, 0.25, 0.8125, 0.25, 0.75, 0.25, 0.75, 0.25, 0.8125, 0.2188, 0.8125, 0.2188, 0.75, 0.2188, 0.75, 0.2188, 0.8125, 0.1875, 0.8125, 0.1875, 0.75, 0.1875, 0.75, 0.1875, 0.8125, 0.1562, 0.8125, 0.1562, 0.75, 0.1562, 0.75, 0.1562, 0.8125, 0.125, 0.8125, 0.125, 0.75, 0.125, 0.75, 0.125, 0.8125, 0.09375, 0.8125, 0.09375, 0.75, 0.09375, 0.75, 0.09375, 0.8125, 0.0625, 0.8125, 0.0625, 0.75, 0.0625, 0.75, 0.0625, 0.8125, 0.03125, 0.8125, 0.03125, 0.75, 0.03125, 0.75, 0.03125, 0.8125, 0.0, 0.8125, 0.0, 0.75, 0.03125, 0.875, 0.03125, 0.9375, 0.0, 0.9375, 0.0, 0.875, 0.0625, 0.875, 0.0625, 0.9375, 0.03125, 0.9375, 0.03125, 0.875, 0.09375, 0.875, 0.09375, 0.9375, 0.0625, 0.9375, 0.0625, 0.875, 0.125, 0.875, 0.125, 0.9375, 0.09375, 0.9375, 0.09375, 0.875, 0.1562, 0.875, 0.1562, 0.9375, 0.125, 0.9375, 0.125, 0.875, 0.1875, 0.875, 0.1875, 0.9375, 0.1562, 0.9375, 0.1562, 0.875, 0.2188, 0.875, 0.2188, 0.9375, 0.1875, 0.9375, 0.1875, 0.875, 0.25, 0.875, 0.25, 0.9375, 0.2188, 0.9375, 0.2188, 0.875, 0.2812, 0.875, 0.2812, 0.9375, 0.25, 0.9375, 0.25, 0.875, 0.3125, 0.875, 0.3125, 0.9375, 0.2812, 0.9375, 0.2812, 0.875, 0.3438, 0.875, 0.3438, 0.9375, 0.3125, 0.9375, 0.3125, 0.875, 0.375, 0.875, 0.375, 0.9375, 0.3438, 0.9375, 0.3438, 0.875, 0.4062, 0.875, 0.4062, 0.9375, 0.375, 0.9375, 0.375, 0.875, 0.4375, 0.875, 0.4375, 0.9375, 0.4062, 0.9375, 0.4062, 0.875, 0.4688, 0.875, 0.4688, 0.9375, 0.4375, 0.9375, 0.4375, 0.875, 0.5, 0.875, 0.5, 0.9375, 0.4688, 0.9375, 0.4688, 0.875, 0.5312, 0.875, 0.5312, 0.9375, 0.5, 0.9375, 0.5, 0.875, 0.5625, 0.875, 0.5625, 0.9375, 0.5312, 0.9375, 0.5312, 0.875, 0.5938, 0.875, 0.5938, 0.9375, 0.5625, 0.9375, 0.5625, 0.875, 0.625, 0.875, 0.625, 0.9375, 0.5938, 0.9375, 0.5938, 0.875, 0.6562, 0.875, 0.6562, 0.9375, 0.625, 0.9375, 0.625, 0.875, 0.6875, 0.875, 0.6875, 0.9375, 0.6562, 0.9375, 0.6562, 0.875, 0.7188, 0.875, 0.7188, 0.9375, 0.6875, 0.9375, 0.6875, 0.875, 0.75, 0.875, 0.75, 0.9375, 0.7188, 0.9375, 0.7188, 0.875, 0.7812, 0.875, 0.7812, 0.9375, 0.75, 0.9375, 0.75, 0.875, 0.8125, 0.875, 0.8125, 0.9375, 0.7812, 0.9375, 0.7812, 0.875, 0.8438, 0.875, 0.8438, 0.9375, 0.8125, 0.9375, 0.8125, 0.875, 0.875, 0.875, 0.875, 0.9375, 0.8438, 0.9375, 0.8438, 0.875, 0.9062, 0.875, 0.9062, 0.9375, 0.875, 0.9375, 0.875, 0.875, 0.9375, 0.875, 0.9375, 0.9375, 0.9062, 0.9375, 0.9062, 0.875, 0.9688, 0.875, 0.9688, 0.9375, 0.9375, 0.9375, 0.9375, 0.875, 1.0, 0.875, 1.0, 0.9375, 0.9688, 0.9375, 0.9688, 0.875, 0.7188, 0.875, 0.75, 0.875, 0.75, 0.875, 0.7188, 0.875, 0.4062, 0.9375, 0.375, 0.9375, 0.375, 0.9375, 0.4062, 0.9375, 0.75, 0.875, 0.7812, 0.875, 0.7812, 0.875, 0.75, 0.875, 0.4375, 0.9375, 0.4062, 0.9375, 0.4062, 0.9375, 0.4375, 0.9375, 0.7812, 0.875, 0.8125, 0.875, 0.8125, 0.875, 0.7812, 0.875, 0.4688, 0.9375, 0.4375, 0.9375, 0.4375, 0.9375, 0.4688, 0.9375, 0.8125, 0.875, 0.8438, 0.875, 0.8438, 0.875, 0.8125, 0.875, 0.0, 0.875, 0.03125, 0.875, 0.03125, 0.875, 0.0, 0.875, 0.5, 0.9375, 0.4688, 0.9375, 0.4688, 0.9375, 0.5, 0.9375, 0.8438, 0.875, 0.875, 0.875, 0.875, 0.875, 0.8438, 0.875, 0.03125, 0.875, 0.0625, 0.875, 0.0625, 0.875, 0.03125, 0.875, 0.5312, 0.9375, 0.5, 0.9375, 0.5, 0.9375, 0.5312, 0.9375, 0.875, 0.875, 0.9062, 0.875, 0.9062, 0.875, 0.875, 0.875, 0.0625, 0.875, 0.09375, 0.875, 0.09375, 0.875, 0.0625, 0.875, 0.5625, 0.9375, 0.5312, 0.9375, 0.5312, 0.9375, 0.5625, 0.9375, 0.9062, 0.875, 0.9375, 0.875, 0.9375, 0.875, 0.9062, 0.875, 0.09375, 0.875, 0.125, 0.875, 0.125, 0.875, 0.09375, 0.875, 0.5938, 0.9375, 0.5625, 0.9375, 0.5625, 0.9375, 0.5938, 0.9375, 0.9375, 0.875, 0.9688, 0.875, 0.9688, 0.875, 0.9375, 0.875, 0.125, 0.875, 0.1562, 0.875, 0.1562, 0.875, 0.125, 0.875, 0.625, 0.9375, 0.5938, 0.9375, 0.5938, 0.9375, 0.625, 0.9375, 0.9688, 0.875, 1.0, 0.875, 1.0, 0.875, 0.9688, 0.875, 0.1562, 0.875, 0.1875, 0.875, 0.1875, 0.875, 0.1562, 0.875, 0.6562, 0.9375, 0.625, 0.9375, 0.625, 0.9375, 0.6562, 0.9375, 0.1875, 0.875, 0.2188, 0.875, 0.2188, 0.875, 0.1875, 0.875, 0.6875, 0.9375, 0.6562, 0.9375, 0.6562, 0.9375, 0.6875, 0.9375, 0.2188, 0.875, 0.25, 0.875, 0.25, 0.875, 0.2188, 0.875, 0.7188, 0.9375, 0.6875, 0.9375, 0.6875, 0.9375, 0.7188, 0.9375, 0.25, 0.875, 0.2812, 0.875, 0.2812, 0.875, 0.25, 0.875, 0.75, 0.9375, 0.7188, 0.9375, 0.7188, 0.9375, 0.75, 0.9375, 0.2812, 0.875, 0.3125, 0.875, 0.3125, 0.875, 0.2812, 0.875, 0.7812, 0.9375, 0.75, 0.9375, 0.75, 0.9375, 0.7812, 0.9375, 0.25, 0.4411, 0.2873, 0.4374, 0.2968, 0.4854, 0.25, 0.49, 0.2873, 0.4374, 0.3231, 0.4265, 0.3418, 0.4717, 0.2968, 0.4854, 0.3231, 0.4265, 0.3561, 0.4089, 0.3833, 0.4496, 0.3418, 0.4717, 0.3561, 0.4089, 0.3851, 0.3851, 0.4197, 0.4197, 0.3833, 0.4496, 0.3851, 0.3851, 0.4089, 0.3561, 0.4496, 0.3833, 0.4197, 0.4197, 0.4089, 0.3561, 0.4265, 0.3231, 0.4717, 0.3418, 0.4496, 0.3833, 0.4265, 0.3231, 0.4374, 0.2873, 0.4854, 0.2968, 0.4717, 0.3418, 0.4374, 0.2873, 0.4411, 0.25, 0.49, 0.25, 0.4854, 0.2968, 0.4411, 0.25, 0.4374, 0.2127, 0.4854, 0.2032, 0.49, 0.25, 0.4374, 0.2127, 0.4265, 0.1769, 0.4717, 0.1582, 0.4854, 0.2032, 0.4265, 0.1769, 0.4089, 0.1439, 0.4496, 0.1167, 0.4717, 0.1582, 0.4089, 0.1439, 0.3851, 0.1149, 0.4197, 0.08029, 0.4496, 0.1167, 0.3851, 0.1149, 0.3561, 0.09114, 0.3833, 0.05045, 0.4197, 0.08029, 0.3561, 0.09114, 0.3231, 0.07348, 0.3418, 0.02827, 0.3833, 0.05045, 0.3231, 0.07348, 0.2873, 0.06261, 0.2968, 0.01461, 0.3418, 0.02827, 0.2873, 0.06261, 0.25, 0.05894, 0.25, 0.01, 0.2968, 0.01461, 0.25, 0.05894, 0.2127, 0.06261, 0.2032, 0.01461, 0.25, 0.01, 0.2127, 0.06261, 0.1769, 0.07348, 0.1582, 0.02827, 0.2032, 0.01461, 0.1769, 0.07348, 0.1439, 0.09114, 0.1167, 0.05045, 0.1582, 0.02827, 0.1439, 0.09114, 0.1149, 0.1149, 0.08029, 0.08029, 0.1167, 0.05045, 0.1149, 0.1149, 0.09114, 0.1439, 0.05045, 0.1167, 0.08029, 0.08029, 0.09114, 0.1439, 0.07348, 0.1769, 0.02827, 0.1582, 0.05045, 0.1167, 0.07348, 0.1769, 0.06261, 0.2127, 0.01461, 0.2032, 0.02827, 0.1582, 0.06261, 0.2127, 0.05894, 0.25, 0.01, 0.25, 0.01461, 0.2032, 0.05894, 0.25, 0.06261, 0.2873, 0.01461, 0.2968, 0.01, 0.25, 0.06261, 0.2873, 0.07348, 0.3231, 0.02827, 0.3418, 0.01461, 0.2968, 0.07348, 0.3231, 0.09114, 0.3561, 0.05045, 0.3833, 0.02827, 0.3418, 0.09114, 0.3561, 0.1149, 0.3851, 0.08029, 0.4197, 0.05045, 0.3833, 0.1149, 0.3851, 0.1439, 0.4089, 0.1167, 0.4496, 0.08029, 0.4197, 0.1439, 0.4089, 0.1769, 0.4265, 0.1582, 0.4717, 0.1167, 0.4496, 0.1769, 0.4265, 0.2127, 0.4374, 0.2032, 0.4854, 0.1582, 0.4717, 0.2127, 0.4374, 0.25, 0.4411, 0.25, 0.49, 0.2032, 0.4854, 0.2873, 0.4374, 0.25, 0.4411, 0.2127, 0.4374, 0.1769, 0.4265, 0.1439, 0.4089, 0.1149, 0.3851, 0.09114, 0.3561, 0.07348, 0.3231, 0.06261, 0.2873, 0.05894, 0.25, 0.06261, 0.2127, 0.07348, 0.1769, 0.09114, 0.1439, 0.1149, 0.1149, 0.1439, 0.09114, 0.1769, 0.07348, 0.2127, 0.06261, 0.25, 0.05894, 0.2873, 0.06261, 0.3231, 0.07348, 0.3561, 0.09114, 0.3851, 0.1149, 0.4089, 0.1439, 0.4265, 0.1769, 0.4374, 0.2127, 0.4411, 0.25, 0.4374, 0.2873, 0.4265, 0.3231, 0.4089, 0.3561, 0.3851, 0.3851, 0.3561, 0.4089, 0.3231, 0.4265, 0.25, 0.4411, 0.2127, 0.4374, 0.2127, 0.4374, 0.25, 0.4411, 0.1439, 0.09114, 0.1769, 0.07348, 0.1769, 0.07348, 0.1439, 0.09114, 0.4265, 0.3231, 0.4089, 0.3561, 0.4089, 0.3561, 0.4265, 0.3231, 0.1149, 0.1149, 0.1439, 0.09114, 0.1439, 0.09114, 0.1149, 0.1149, 0.4374, 0.2873, 0.4265, 0.3231, 0.4265, 0.3231, 0.4374, 0.2873, 0.09114, 0.1439, 0.1149, 0.1149, 0.1149, 0.1149, 0.09114, 0.1439, 0.4411, 0.25, 0.4374, 0.2873, 0.4374, 0.2873, 0.4411, 0.25, 0.07348, 0.1769, 0.09114, 0.1439, 0.09114, 0.1439, 0.07348, 0.1769, 0.4374, 0.2127, 0.4411, 0.25, 0.4411, 0.25, 0.4374, 0.2127, 0.06261, 0.2127, 0.07348, 0.1769, 0.07348, 0.1769, 0.06261, 0.2127, 0.4265, 0.1769, 0.4374, 0.2127, 0.4374, 0.2127, 0.4265, 0.1769, 0.05894, 0.25, 0.06261, 0.2127, 0.06261, 0.2127, 0.05894, 0.25, 0.4089, 0.1439, 0.4265, 0.1769, 0.4265, 0.1769, 0.4089, 0.1439, 0.06261, 0.2873, 0.05894, 0.25, 0.05894, 0.25, 0.06261, 0.2873, 0.3851, 0.1149, 0.4089, 0.1439, 0.4089, 0.1439, 0.3851, 0.1149, 0.07348, 0.3231, 0.06261, 0.2873, 0.06261, 0.2873, 0.07348, 0.3231, 0.3561, 0.09114, 0.3851, 0.1149, 0.3851, 0.1149, 0.3561, 0.09114, 0.09114, 0.3561, 0.07348, 0.3231, 0.07348, 0.3231, 0.09114, 0.3561, 0.3231, 0.07348, 0.3561, 0.09114, 0.3561, 0.09114, 0.3231, 0.07348, 0.2873, 0.4374, 0.25, 0.4411, 0.25, 0.4411, 0.2873, 0.4374, 0.1149, 0.3851, 0.09114, 0.3561, 0.09114, 0.3561, 0.1149, 0.3851, 0.2873, 0.06261, 0.3231, 0.07348, 0.3231, 0.07348, 0.2873, 0.06261, 0.3231, 0.4265, 0.2873, 0.4374, 0.2873, 0.4374, 0.3231, 0.4265, 0.1439, 0.4089, 0.1149, 0.3851, 0.1149, 0.3851, 0.1439, 0.4089, 0.25, 0.05894, 0.2873, 0.06261, 0.2873, 0.06261, 0.25, 0.05894, 0.3561, 0.4089, 0.3231, 0.4265, 0.3231, 0.4265, 0.3561, 0.4089, 0.1769, 0.4265, 0.1439, 0.4089, 0.1439, 0.4089, 0.1769, 0.4265, 0.2127, 0.06261, 0.25, 0.05894, 0.25, 0.05894, 0.2127, 0.06261, 0.3851, 0.3851, 0.3561, 0.4089, 0.3561, 0.4089, 0.3851, 0.3851, 0.2127, 0.4374, 0.1769, 0.4265, 0.1769, 0.4265, 0.2127, 0.4374, 0.1769, 0.07348, 0.2127, 0.06261, 0.2127, 0.06261, 0.1769, 0.07348, 1.0, 0.9375, 0.9688, 0.9375, 0.9688, 1.0, 1.0, 1.0, 0.9688, 0.9375, 0.9375, 0.9375, 0.9375, 1.0, 0.9688, 1.0, 0.9375, 0.9375, 0.9062, 0.9375, 0.9062, 1.0, 0.9375, 1.0, 0.9062, 0.9375, 0.875, 0.9375, 0.875, 1.0, 0.9062, 1.0, 0.875, 0.9375, 0.8438, 0.9375, 0.8438, 1.0, 0.875, 1.0, 0.8438, 0.9375, 0.8125, 0.9375, 0.8125, 1.0, 0.8438, 1.0, 0.8125, 0.9375, 0.7812, 0.9375, 0.7812, 1.0, 0.8125, 1.0, 0.7812, 0.9375, 0.75, 0.9375, 0.75, 1.0, 0.7812, 1.0, 0.75, 0.9375, 0.7188, 0.9375, 0.7188, 1.0, 0.75, 1.0, 0.7188, 0.9375, 0.6875, 0.9375, 0.6875, 1.0, 0.7188, 1.0, 0.6875, 0.9375, 0.6562, 0.9375, 0.6562, 1.0, 0.6875, 1.0, 0.6562, 0.9375, 0.625, 0.9375, 0.625, 1.0, 0.6562, 1.0, 0.625, 0.9375, 0.5938, 0.9375, 0.5938, 1.0, 0.625, 1.0, 0.5938, 0.9375, 0.5625, 0.9375, 0.5625, 1.0, 0.5938, 1.0, 0.5625, 0.9375, 0.5312, 0.9375, 0.5312, 1.0, 0.5625, 1.0, 0.5312, 0.9375, 0.5, 0.9375, 0.5, 1.0, 0.5312, 1.0, 0.5, 0.9375, 0.4688, 0.9375, 0.4688, 1.0, 0.5, 1.0, 0.4688, 0.9375, 0.4375, 0.9375, 0.4375, 1.0, 0.4688, 1.0, 0.4375, 0.9375, 0.4062, 0.9375, 0.4062, 1.0, 0.4375, 1.0, 0.4062, 0.9375, 0.375, 0.9375, 0.375, 1.0, 0.4062, 1.0, 0.375, 0.9375, 0.3438, 0.9375, 0.3438, 1.0, 0.375, 1.0, 0.3438, 0.9375, 0.3125, 0.9375, 0.3125, 1.0, 0.3438, 1.0, 0.3125, 0.9375, 0.2812, 0.9375, 0.2812, 1.0, 0.3125, 1.0, 0.2812, 0.9375, 0.25, 0.9375, 0.25, 1.0, 0.2812, 1.0, 0.25, 0.9375, 0.2188, 0.9375, 0.2188, 1.0, 0.25, 1.0, 0.2188, 0.9375, 0.1875, 0.9375, 0.1875, 1.0, 0.2188, 1.0, 0.1875, 0.9375, 0.1562, 0.9375, 0.1562, 1.0, 0.1875, 1.0, 0.1562, 0.9375, 0.125, 0.9375, 0.125, 1.0, 0.1562, 1.0, 0.125, 0.9375, 0.09375, 0.9375, 0.09375, 1.0, 0.125, 1.0, 0.09375, 0.9375, 0.0625, 0.9375, 0.0625, 1.0, 0.09375, 1.0, 0.4089, 0.3561, 0.4089, 0.3561, 0.3851, 0.3851, 0.3851, 0.3851, 0.0625, 0.9375, 0.03125, 0.9375, 0.03125, 1.0, 0.0625, 1.0, 0.03125, 0.9375, 0.0, 0.9375, 0.0, 1.0, 0.03125, 1.0, 0.03125, 0.8125, 0.0, 0.8125, 0.0, 0.875, 0.03125, 0.875, 0.0625, 0.8125, 0.03125, 0.8125, 0.03125, 0.875, 0.0625, 0.875, 0.09375, 0.8125, 0.0625, 0.8125, 0.0625, 0.875, 0.09375, 0.875, 0.125, 0.8125, 0.09375, 0.8125, 0.09375, 0.875, 0.125, 0.875, 0.1562, 0.8125, 0.125, 0.8125, 0.125, 0.875, 0.1562, 0.875, 0.1875, 0.8125, 0.1562, 0.8125, 0.1562, 0.875, 0.1875, 0.875, 0.2188, 0.8125, 0.1875, 0.8125, 0.1875, 0.875, 0.2188, 0.875, 0.25, 0.8125, 0.2188, 0.8125, 0.2188, 0.875, 0.25, 0.875, 0.2812, 0.8125, 0.25, 0.8125, 0.25, 0.875, 0.2812, 0.875, 0.3125, 0.8125, 0.2812, 0.8125, 0.2812, 0.875, 0.3125, 0.875, 0.3438, 0.8125, 0.3125, 0.8125, 0.3125, 0.875, 0.3438, 0.875, 0.375, 0.8125, 0.3438, 0.8125, 0.3438, 0.875, 0.375, 0.875, 0.4062, 0.8125, 0.375, 0.8125, 0.375, 0.875, 0.4062, 0.875, 0.4375, 0.8125, 0.4062, 0.8125, 0.4062, 0.875, 0.4375, 0.875, 0.4688, 0.8125, 0.4375, 0.8125, 0.4375, 0.875, 0.4688, 0.875, 0.5, 0.8125, 0.4688, 0.8125, 0.4688, 0.875, 0.5, 0.875, 0.5312, 0.8125, 0.5, 0.8125, 0.5, 0.875, 0.5312, 0.875, 0.5625, 0.8125, 0.5312, 0.8125, 0.5312, 0.875, 0.5625, 0.875, 0.5938, 0.8125, 0.5625, 0.8125, 0.5625, 0.875, 0.5938, 0.875, 0.625, 0.8125, 0.5938, 0.8125, 0.5938, 0.875, 0.625, 0.875, 0.6562, 0.8125, 0.625, 0.8125, 0.625, 0.875, 0.6562, 0.875, 0.6875, 0.8125, 0.6562, 0.8125, 0.6562, 0.875, 0.6875, 0.875, 0.7188, 0.8125, 0.6875, 0.8125, 0.6875, 0.875, 0.7188, 0.875, 0.75, 0.8125, 0.7188, 0.8125, 0.7188, 0.875, 0.75, 0.875, 0.7812, 0.8125, 0.75, 0.8125, 0.75, 0.875, 0.7812, 0.875, 0.8125, 0.8125, 0.7812, 0.8125, 0.7812, 0.875, 0.8125, 0.875, 0.8438, 0.8125, 0.8125, 0.8125, 0.8125, 0.875, 0.8438, 0.875, 0.875, 0.8125, 0.8438, 0.8125, 0.8438, 0.875, 0.875, 0.875, 0.9062, 0.8125, 0.875, 0.8125, 0.875, 0.875, 0.9062, 0.875, 0.9375, 0.8125, 0.9062, 0.8125, 0.9062, 0.875, 0.9375, 0.875, 0.9688, 0.8125, 0.9375, 0.8125, 0.9375, 0.875, 0.9688, 0.875, 1.0, 0.8125, 0.9688, 0.8125, 0.9688, 0.875, 1.0, 0.875, 0.375, 0.9375, 0.375, 0.9375, 0.3438, 0.9375, 0.3438, 0.9375, 0.6875, 0.875, 0.6875, 0.875, 0.7188, 0.875, 0.7188, 0.875, 0.3438, 0.9375, 0.3438, 0.9375, 0.3125, 0.9375, 0.3125, 0.9375, 0.6562, 0.875, 0.6562, 0.875, 0.6875, 0.875, 0.6875, 0.875, 0.3125, 0.9375, 0.3125, 0.9375, 0.2812, 0.9375, 0.2812, 0.9375, 0.625, 0.875, 0.625, 0.875, 0.6562, 0.875, 0.6562, 0.875, 0.2812, 0.9375, 0.2812, 0.9375, 0.25, 0.9375, 0.25, 0.9375, 0.5938, 0.875, 0.5938, 0.875, 0.625, 0.875, 0.625, 0.875, 0.25, 0.9375, 0.25, 0.9375, 0.2188, 0.9375, 0.2188, 0.9375, 0.5625, 0.875, 0.5625, 0.875, 0.5938, 0.875, 0.5938, 0.875, 0.2188, 0.9375, 0.2188, 0.9375, 0.1875, 0.9375, 0.1875, 0.9375, 0.5312, 0.875, 0.5312, 0.875, 0.5625, 0.875, 0.5625, 0.875, 0.1875, 0.9375, 0.1875, 0.9375, 0.1562, 0.9375, 0.1562, 0.9375, 1.0, 0.9375, 1.0, 0.9375, 0.9688, 0.9375, 0.9688, 0.9375, 0.5, 0.875, 0.5, 0.875, 0.5312, 0.875, 0.5312, 0.875, 0.1562, 0.9375, 0.1562, 0.9375, 0.125, 0.9375, 0.125, 0.9375, 0.9688, 0.9375, 0.9688, 0.9375, 0.9375, 0.9375, 0.9375, 0.9375, 0.4688, 0.875, 0.4688, 0.875, 0.5, 0.875, 0.5, 0.875, 0.125, 0.9375, 0.125, 0.9375, 0.09375, 0.9375, 0.09375, 0.9375, 0.9375, 0.9375, 0.9375, 0.9375, 0.9062, 0.9375, 0.9062, 0.9375, 0.4375, 0.875, 0.4375, 0.875, 0.4688, 0.875, 0.4688, 0.875, 0.09375, 0.9375, 0.09375, 0.9375, 0.0625, 0.9375, 0.0625, 0.9375, 0.9062, 0.9375, 0.9062, 0.9375, 0.875, 0.9375, 0.875, 0.9375, 0.4062, 0.875, 0.4062, 0.875, 0.4375, 0.875, 0.4375, 0.875, 0.0625, 0.9375, 0.0625, 0.9375, 0.03125, 0.9375, 0.03125, 0.9375, 0.875, 0.9375, 0.875, 0.9375, 0.8438, 0.9375, 0.8438, 0.9375, 0.375, 0.875, 0.375, 0.875, 0.4062, 0.875, 0.4062, 0.875, 0.03125, 0.9375, 0.03125, 0.9375, 0.0, 0.9375, 0.0, 0.9375, 0.8438, 0.9375, 0.8438, 0.9375, 0.8125, 0.9375, 0.8125, 0.9375, 0.3438, 0.875, 0.3438, 0.875, 0.375, 0.875, 0.375, 0.875, 0.8125, 0.9375, 0.8125, 0.9375, 0.7812, 0.9375, 0.7812, 0.9375, 0.3125, 0.875, 0.3125, 0.875, 0.3438, 0.875, 0.3438, 0.875, 1.0, 0.75, 0.9688, 0.75, 0.9688, 0.8125, 1.0, 0.8125, 0.9688, 0.75, 0.9375, 0.75, 0.9375, 0.8125, 0.9688, 0.8125, 0.9375, 0.75, 0.9062, 0.75, 0.9062, 0.8125, 0.9375, 0.8125, 0.9062, 0.75, 0.875, 0.75, 0.875, 0.8125, 0.9062, 0.8125, 0.875, 0.75, 0.8438, 0.75, 0.8438, 0.8125, 0.875, 0.8125, 0.8438, 0.75, 0.8125, 0.75, 0.8125, 0.8125, 0.8438, 0.8125, 0.8125, 0.75, 0.7812, 0.75, 0.7812, 0.8125, 0.8125, 0.8125, 0.7812, 0.75, 0.75, 0.75, 0.75, 0.8125, 0.7812, 0.8125, 0.75, 0.75, 0.7188, 0.75, 0.7188, 0.8125, 0.75, 0.8125, 0.7188, 0.75, 0.6875, 0.75, 0.6875, 0.8125, 0.7188, 0.8125, 0.6875, 0.75, 0.6562, 0.75, 0.6562, 0.8125, 0.6875, 0.8125, 0.6562, 0.75, 0.625, 0.75, 0.625, 0.8125, 0.6562, 0.8125, 0.625, 0.75, 0.5938, 0.75, 0.5938, 0.8125, 0.625, 0.8125, 0.5938, 0.75, 0.5625, 0.75, 0.5625, 0.8125, 0.5938, 0.8125, 0.5625, 0.75, 0.5312, 0.75, 0.5312, 0.8125, 0.5625, 0.8125, 0.5312, 0.75, 0.5, 0.75, 0.5, 0.8125, 0.5312, 0.8125, 0.5, 0.75, 0.4688, 0.75, 0.4688, 0.8125, 0.5, 0.8125, 0.4688, 0.75, 0.4375, 0.75, 0.4375, 0.8125, 0.4688, 0.8125, 0.4375, 0.75, 0.4062, 0.75, 0.4062, 0.8125, 0.4375, 0.8125, 0.4062, 0.75, 0.375, 0.75, 0.375, 0.8125, 0.4062, 0.8125, 0.375, 0.75, 0.3438, 0.75, 0.3438, 0.8125, 0.375, 0.8125, 0.3438, 0.75, 0.3125, 0.75, 0.3125, 0.8125, 0.3438, 0.8125, 0.3125, 0.75, 0.2812, 0.75, 0.2812, 0.8125, 0.3125, 0.8125, 0.2812, 0.75, 0.25, 0.75, 0.25, 0.8125, 0.2812, 0.8125, 0.25, 0.75, 0.2188, 0.75, 0.2188, 0.8125, 0.25, 0.8125, 0.2188, 0.75, 0.1875, 0.75, 0.1875, 0.8125, 0.2188, 0.8125, 0.1875, 0.75, 0.1562, 0.75, 0.1562, 0.8125, 0.1875, 0.8125, 0.1562, 0.75, 0.125, 0.75, 0.125, 0.8125, 0.1562, 0.8125, 0.125, 0.75, 0.09375, 0.75, 0.09375, 0.8125, 0.125, 0.8125, 0.09375, 0.75, 0.0625, 0.75, 0.0625, 0.8125, 0.09375, 0.8125, 0.0625, 0.75, 0.03125, 0.75, 0.03125, 0.8125, 0.0625, 0.8125, 0.03125, 0.75, 0.0, 0.75, 0.0, 0.8125, 0.03125, 0.8125, 0.03125, 0.875, 0.0, 0.875, 0.0, 0.9375, 0.03125, 0.9375, 0.0625, 0.875, 0.03125, 0.875, 0.03125, 0.9375, 0.0625, 0.9375, 0.09375, 0.875, 0.0625, 0.875, 0.0625, 0.9375, 0.09375, 0.9375, 0.125, 0.875, 0.09375, 0.875, 0.09375, 0.9375, 0.125, 0.9375, 0.1562, 0.875, 0.125, 0.875, 0.125, 0.9375, 0.1562, 0.9375, 0.1875, 0.875, 0.1562, 0.875, 0.1562, 0.9375, 0.1875, 0.9375, 0.2188, 0.875, 0.1875, 0.875, 0.1875, 0.9375, 0.2188, 0.9375, 0.25, 0.875, 0.2188, 0.875, 0.2188, 0.9375, 0.25, 0.9375, 0.2812, 0.875, 0.25, 0.875, 0.25, 0.9375, 0.2812, 0.9375, 0.3125, 0.875, 0.2812, 0.875, 0.2812, 0.9375, 0.3125, 0.9375, 0.3438, 0.875, 0.3125, 0.875, 0.3125, 0.9375, 0.3438, 0.9375, 0.375, 0.875, 0.3438, 0.875, 0.3438, 0.9375, 0.375, 0.9375, 0.4062, 0.875, 0.375, 0.875, 0.375, 0.9375, 0.4062, 0.9375, 0.4375, 0.875, 0.4062, 0.875, 0.4062, 0.9375, 0.4375, 0.9375, 0.4688, 0.875, 0.4375, 0.875, 0.4375, 0.9375, 0.4688, 0.9375, 0.5, 0.875, 0.4688, 0.875, 0.4688, 0.9375, 0.5, 0.9375, 0.5312, 0.875, 0.5, 0.875, 0.5, 0.9375, 0.5312, 0.9375, 0.5625, 0.875, 0.5312, 0.875, 0.5312, 0.9375, 0.5625, 0.9375, 0.5938, 0.875, 0.5625, 0.875, 0.5625, 0.9375, 0.5938, 0.9375, 0.625, 0.875, 0.5938, 0.875, 0.5938, 0.9375, 0.625, 0.9375, 0.6562, 0.875, 0.625, 0.875, 0.625, 0.9375, 0.6562, 0.9375, 0.6875, 0.875, 0.6562, 0.875, 0.6562, 0.9375, 0.6875, 0.9375, 0.7188, 0.875, 0.6875, 0.875, 0.6875, 0.9375, 0.7188, 0.9375, 0.75, 0.875, 0.7188, 0.875, 0.7188, 0.9375, 0.75, 0.9375, 0.7812, 0.875, 0.75, 0.875, 0.75, 0.9375, 0.7812, 0.9375, 0.8125, 0.875, 0.7812, 0.875, 0.7812, 0.9375, 0.8125, 0.9375, 0.8438, 0.875, 0.8125, 0.875, 0.8125, 0.9375, 0.8438, 0.9375, 0.875, 0.875, 0.8438, 0.875, 0.8438, 0.9375, 0.875, 0.9375, 0.9062, 0.875, 0.875, 0.875, 0.875, 0.9375, 0.9062, 0.9375, 0.9375, 0.875, 0.9062, 0.875, 0.9062, 0.9375, 0.9375, 0.9375, 0.9688, 0.875, 0.9375, 0.875, 0.9375, 0.9375, 0.9688, 0.9375, 1.0, 0.875, 0.9688, 0.875, 0.9688, 0.9375, 1.0, 0.9375, 0.7188, 0.875, 0.7188, 0.875, 0.75, 0.875, 0.75, 0.875, 0.4062, 0.9375, 0.4062, 0.9375, 0.375, 0.9375, 0.375, 0.9375, 0.75, 0.875, 0.75, 0.875, 0.7812, 0.875, 0.7812, 0.875, 0.4375, 0.9375, 0.4375, 0.9375, 0.4062, 0.9375, 0.4062, 0.9375, 0.7812, 0.875, 0.7812, 0.875, 0.8125, 0.875, 0.8125, 0.875, 0.4688, 0.9375, 0.4688, 0.9375, 0.4375, 0.9375, 0.4375, 0.9375, 0.8125, 0.875, 0.8125, 0.875, 0.8438, 0.875, 0.8438, 0.875, 0.0, 0.875, 0.0, 0.875, 0.03125, 0.875, 0.03125, 0.875, 0.5, 0.9375, 0.5, 0.9375, 0.4688, 0.9375, 0.4688, 0.9375, 0.8438, 0.875, 0.8438, 0.875, 0.875, 0.875, 0.875, 0.875, 0.03125, 0.875, 0.03125, 0.875, 0.0625, 0.875, 0.0625, 0.875, 0.5312, 0.9375, 0.5312, 0.9375, 0.5, 0.9375, 0.5, 0.9375, 0.875, 0.875, 0.875, 0.875, 0.9062, 0.875, 0.9062, 0.875, 0.0625, 0.875, 0.0625, 0.875, 0.09375, 0.875, 0.09375, 0.875, 0.5625, 0.9375, 0.5625, 0.9375, 0.5312, 0.9375, 0.5312, 0.9375, 0.9062, 0.875, 0.9062, 0.875, 0.9375, 0.875, 0.9375, 0.875, 0.09375, 0.875, 0.09375, 0.875, 0.125, 0.875, 0.125, 0.875, 0.5938, 0.9375, 0.5938, 0.9375, 0.5625, 0.9375, 0.5625, 0.9375, 0.9375, 0.875, 0.9375, 0.875, 0.9688, 0.875, 0.9688, 0.875, 0.125, 0.875, 0.125, 0.875, 0.1562, 0.875, 0.1562, 0.875, 0.625, 0.9375, 0.625, 0.9375, 0.5938, 0.9375, 0.5938, 0.9375, 0.9688, 0.875, 0.9688, 0.875, 1.0, 0.875, 1.0, 0.875, 0.1562, 0.875, 0.1562, 0.875, 0.1875, 0.875, 0.1875, 0.875, 0.6562, 0.9375, 0.6562, 0.9375, 0.625, 0.9375, 0.625, 0.9375, 0.1875, 0.875, 0.1875, 0.875, 0.2188, 0.875, 0.2188, 0.875, 0.6875, 0.9375, 0.6875, 0.9375, 0.6562, 0.9375, 0.6562, 0.9375, 0.2188, 0.875, 0.2188, 0.875, 0.25, 0.875, 0.25, 0.875, 0.7188, 0.9375, 0.7188, 0.9375, 0.6875, 0.9375, 0.6875, 0.9375, 0.25, 0.875, 0.25, 0.875, 0.2812, 0.875, 0.2812, 0.875, 0.75, 0.9375, 0.75, 0.9375, 0.7188, 0.9375, 0.7188, 0.9375, 0.2812, 0.875, 0.2812, 0.875, 0.3125, 0.875, 0.3125, 0.875, 0.7812, 0.9375, 0.7812, 0.9375, 0.75, 0.9375, 0.75, 0.9375, 0.25, 0.4411, 0.25, 0.49, 0.2968, 0.4854, 0.2873, 0.4374, 0.2873, 0.4374, 0.2968, 0.4854, 0.3418, 0.4717, 0.3231, 0.4265, 0.3231, 0.4265, 0.3418, 0.4717, 0.3833, 0.4496, 0.3561, 0.4089, 0.3561, 0.4089, 0.3833, 0.4496, 0.4197, 0.4197, 0.3851, 0.3851, 0.3851, 0.3851, 0.4197, 0.4197, 0.4496, 0.3833, 0.4089, 0.3561, 0.4089, 0.3561, 0.4496, 0.3833, 0.4717, 0.3418, 0.4265, 0.3231, 0.4265, 0.3231, 0.4717, 0.3418, 0.4854, 0.2968, 0.4374, 0.2873, 0.4374, 0.2873, 0.4854, 0.2968, 0.49, 0.25, 0.4411, 0.25, 0.4411, 0.25, 0.49, 0.25, 0.4854, 0.2032, 0.4374, 0.2127, 0.4374, 0.2127, 0.4854, 0.2032, 0.4717, 0.1582, 0.4265, 0.1769, 0.4265, 0.1769, 0.4717, 0.1582, 0.4496, 0.1167, 0.4089, 0.1439, 0.4089, 0.1439, 0.4496, 0.1167, 0.4197, 0.08029, 0.3851, 0.1149, 0.3851, 0.1149, 0.4197, 0.08029, 0.3833, 0.05045, 0.3561, 0.09114, 0.3561, 0.09114, 0.3833, 0.05045, 0.3418, 0.02827, 0.3231, 0.07348, 0.3231, 0.07348, 0.3418, 0.02827, 0.2968, 0.01461, 0.2873, 0.06261, 0.2873, 0.06261, 0.2968, 0.01461, 0.25, 0.01, 0.25, 0.05894, 0.25, 0.05894, 0.25, 0.01, 0.2032, 0.01461, 0.2127, 0.06261, 0.2127, 0.06261, 0.2032, 0.01461, 0.1582, 0.02827, 0.1769, 0.07348, 0.1769, 0.07348, 0.1582, 0.02827, 0.1167, 0.05045, 0.1439, 0.09114, 0.1439, 0.09114, 0.1167, 0.05045, 0.08029, 0.08029, 0.1149, 0.1149, 0.1149, 0.1149, 0.08029, 0.08029, 0.05045, 0.1167, 0.09114, 0.1439, 0.09114, 0.1439, 0.05045, 0.1167, 0.02827, 0.1582, 0.07348, 0.1769, 0.07348, 0.1769, 0.02827, 0.1582, 0.01461, 0.2032, 0.06261, 0.2127, 0.06261, 0.2127, 0.01461, 0.2032, 0.01, 0.25, 0.05894, 0.25, 0.05894, 0.25, 0.01, 0.25, 0.01461, 0.2968, 0.06261, 0.2873, 0.06261, 0.2873, 0.01461, 0.2968, 0.02827, 0.3418, 0.07348, 0.3231, 0.07348, 0.3231, 0.02827, 0.3418, 0.05045, 0.3833, 0.09114, 0.3561, 0.09114, 0.3561, 0.05045, 0.3833, 0.08029, 0.4197, 0.1149, 0.3851, 0.1149, 0.3851, 0.08029, 0.4197, 0.1167, 0.4496, 0.1439, 0.4089, 0.1439, 0.4089, 0.1167, 0.4496, 0.1582, 0.4717, 0.1769, 0.4265, 0.1769, 0.4265, 0.1582, 0.4717, 0.2032, 0.4854, 0.2127, 0.4374, 0.2127, 0.4374, 0.2032, 0.4854, 0.25, 0.49, 0.25, 0.4411, 0.2873, 0.4374, 0.3231, 0.4265, 0.3561, 0.4089, 0.3851, 0.3851, 0.4089, 0.3561, 0.4265, 0.3231, 0.4374, 0.2873, 0.4411, 0.25, 0.4374, 0.2127, 0.4265, 0.1769, 0.4089, 0.1439, 0.3851, 0.1149, 0.3561, 0.09114, 0.3231, 0.07348, 0.2873, 0.06261, 0.25, 0.05894, 0.2127, 0.06261, 0.1769, 0.07348, 0.1439, 0.09114, 0.1149, 0.1149, 0.09114, 0.1439, 0.07348, 0.1769, 0.06261, 0.2127, 0.05894, 0.25, 0.06261, 0.2873, 0.07348, 0.3231, 0.09114, 0.3561, 0.1149, 0.3851, 0.1439, 0.4089, 0.1769, 0.4265, 0.2127, 0.4374, 0.25, 0.4411, 0.25, 0.4411, 0.25, 0.4411, 0.2127, 0.4374, 0.2127, 0.4374, 0.1439, 0.09114, 0.1439, 0.09114, 0.1769, 0.07348, 0.1769, 0.07348, 0.4265, 0.3231, 0.4265, 0.3231, 0.4089, 0.3561, 0.4089, 0.3561, 0.1149, 0.1149, 0.1149, 0.1149, 0.1439, 0.09114, 0.1439, 0.09114, 0.4374, 0.2873, 0.4374, 0.2873, 0.4265, 0.3231, 0.4265, 0.3231, 0.09114, 0.1439, 0.09114, 0.1439, 0.1149, 0.1149, 0.1149, 0.1149, 0.4411, 0.25, 0.4411, 0.25, 0.4374, 0.2873, 0.4374, 0.2873, 0.07348, 0.1769, 0.07348, 0.1769, 0.09114, 0.1439, 0.09114, 0.1439, 0.4374, 0.2127, 0.4374, 0.2127, 0.4411, 0.25, 0.4411, 0.25, 0.06261, 0.2127, 0.06261, 0.2127, 0.07348, 0.1769, 0.07348, 0.1769, 0.4265, 0.1769, 0.4265, 0.1769, 0.4374, 0.2127, 0.4374, 0.2127, 0.05894, 0.25, 0.05894, 0.25, 0.06261, 0.2127, 0.06261, 0.2127, 0.4089, 0.1439, 0.4089, 0.1439, 0.4265, 0.1769, 0.4265, 0.1769, 0.06261, 0.2873, 0.06261, 0.2873, 0.05894, 0.25, 0.05894, 0.25, 0.3851, 0.1149, 0.3851, 0.1149, 0.4089, 0.1439, 0.4089, 0.1439, 0.07348, 0.3231, 0.07348, 0.3231, 0.06261, 0.2873, 0.06261, 0.2873, 0.3561, 0.09114, 0.3561, 0.09114, 0.3851, 0.1149, 0.3851, 0.1149, 0.09114, 0.3561, 0.09114, 0.3561, 0.07348, 0.3231, 0.07348, 0.3231, 0.3231, 0.07348, 0.3231, 0.07348, 0.3561, 0.09114, 0.3561, 0.09114, 0.2873, 0.4374, 0.2873, 0.4374, 0.25, 0.4411, 0.25, 0.4411, 0.1149, 0.3851, 0.1149, 0.3851, 0.09114, 0.3561, 0.09114, 0.3561, 0.2873, 0.06261, 0.2873, 0.06261, 0.3231, 0.07348, 0.3231, 0.07348, 0.3231, 0.4265, 0.3231, 0.4265, 0.2873, 0.4374, 0.2873, 0.4374, 0.1439, 0.4089, 0.1439, 0.4089, 0.1149, 0.3851, 0.1149, 0.3851, 0.25, 0.05894, 0.25, 0.05894, 0.2873, 0.06261, 0.2873, 0.06261, 0.3561, 0.4089, 0.3561, 0.4089, 0.3231, 0.4265, 0.3231, 0.4265, 0.1769, 0.4265, 0.1769, 0.4265, 0.1439, 0.4089, 0.1439, 0.4089, 0.2127, 0.06261, 0.2127, 0.06261, 0.25, 0.05894, 0.25, 0.05894, 0.3851, 0.3851, 0.3851, 0.3851, 0.3561, 0.4089, 0.3561, 0.4089, 0.2127, 0.4374, 0.2127, 0.4374, 0.1769, 0.4265, 0.1769, 0.4265, 0.1769, 0.07348, 0.1769, 0.07348, 0.2127, 0.06261, 0.2127, 0.06261])
me_cylinder.materials.append(mat_rings)
me_cylinder.materials.append(mat_wood)
me_cylinder.use_remesh_fix_poles = True
me_cylinder.use_remesh_preserve_attributes = False
me_cylinder.use_mirror_vertex_groups = False
me_cylinder.update()

# ---- objects
ob_light = bpy.data.objects.new('Light', light_light)
ob_camera = bpy.data.objects.new('Camera', cam_camera)
ob_cylinder = bpy.data.objects.new('Cylinder', me_cylinder)

# ---- transforms, parenting, visibility, modifiers, constraints
ob_light.location = (4.076, 1.005, 5.904)
ob_light.rotation_euler = (0.6503, 0.05522, 1.866)
ob_light.lock_rotations_4d = False
ob_light.empty_display_type = 'ARROWS'
ob_light.color = (0.0, 0.0, 0.0, 0.0)
ob_light.lineart.crease_threshold = 0.0
ob_camera.location = (7.359, -6.926, 4.958)
ob_camera.rotation_euler = (1.109, 0.0, 0.8149)
ob_camera.lock_rotations_4d = False
ob_camera.empty_display_type = 'ARROWS'
ob_camera.color = (0.0, 0.0, 0.0, 0.0)
ob_camera.display_type = 'WIRE'
ob_camera.lineart.crease_threshold = 0.0
ob_cylinder.location = (0.0, 0.0, 0.0)
ob_cylinder.lineart.crease_threshold = 0.0

# ---- collection membership
col_collection.objects.link(ob_light)
col_collection.objects.link(ob_camera)
col_collection.objects.link(ob_cylinder)

# ---- scene / render settings (as saved in the file)
scene.camera = ob_camera
scene.frame_start = 1; scene.frame_end = 250; scene.frame_set(1)
scene.render.engine = 'BLENDER_EEVEE_NEXT'
scene.cycles.use_denoising = False
scene.cycles.samples = 128
scene.cycles.sampling_pattern = 'TABULATED_SOBOL'
scene.cycles.use_adaptive_sampling = False
scene.cycles.use_light_tree = False
scene.view_settings.view_transform = 'Filmic'
bpy.context.view_layer.update()

